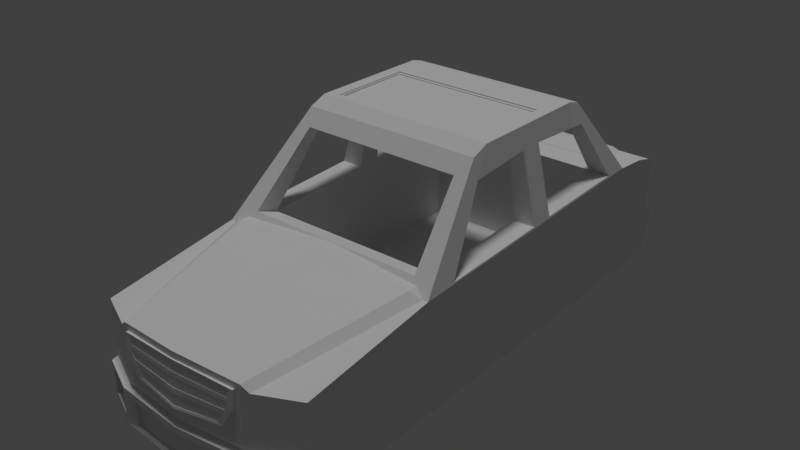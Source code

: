 # Source: E_class.blend  (saved by Blender 2.78.0; exported with 4.5.12 LTS)
import bpy
from mathutils import Matrix  # noqa: F401  (used for matrix-valued properties, if any)

bpy.ops.wm.read_factory_settings(use_empty=True)
scene = bpy.context.scene
scene.name = 'Scene'

# ---- collections
col_collection_1 = bpy.data.collections.new('Collection 1'); scene.collection.children.link(col_collection_1)

# ---- materials (node trees are filled in below, after node groups)
mat_material_2 = bpy.data.materials.new('Material_2')
mat_material_2.alpha_threshold = 0.0
mat_material_2.use_transparent_shadow = False
mat_material_2.roughness = 0.5

# ---- material node trees

# ---- world
world_world = bpy.data.worlds.new('World'); scene.world = world_world
world_world.color = (0.05088, 0.05088, 0.05088)
world_world.use_sun_shadow = False
world_world.sun_shadow_jitter_overblur = 0.0
world_world.cycles.sampling_method = 'MANUAL'

# ---- lights
light_hemi = bpy.data.lights.new('Hemi', 'SUN')
light_hemi.transmission_factor = 0.0
light_hemi.angle = 0.1993
light_hemi.energy = 1.0
light_hemi.shadow_buffer_clip_start = 0.5
light_hemi.shadow_soft_size = 0.1
light_hemi.shadow_cascade_max_distance = 1000.0

# ---- meshes
me_cube = bpy.data.meshes.new('Cube')
me_cube.from_pydata([(-0.84, 0.2219, 1.045), (-0.84, 0.2219, 1.225), (-0.84, 1.086, 1.045), (-0.84, 1.086, 1.225), (0.84, 0.2219, 1.045), (0.84, 0.2219, 1.225), (0.84, 1.086, 1.045), (0.84, 1.086, 1.225), (-1.22, -2.482, -1.0), (-1.22, -2.553, -1.0), (-0.7928, -2.752, -1.0), (-1.22, -2.482, -0.5991), (-1.141, -2.59, -0.9298), (-4.95e-07, -2.833, -1.0), (-0.8419, -2.729, -0.9298), (-1.22, -2.553, -0.6165), (-1.141, -2.538, -0.9298), (-1.22, 2.769, -0.9008), (-0.8569, 2.769, -0.9008), (0.7928, -2.752, -1.0), (-0.7928, -2.752, -1.0), (-0.7928, -2.752, -0.681), (-0.8419, -2.729, -0.7065), (-0.8419, -2.677, -0.9298), (-1.141, -2.59, -0.6613), (-1.22, -1.0, 0.2196), (-1.22, -0.6482, 0.2329), (-0.7928, 2.769, -0.9008), (-1.22, 2.975, -0.673), (-0.8569, 2.975, -0.673), (-1.22, 1.371, 0.3091), (1.22, -2.482, -1.0), (-4.95e-07, -2.833, -1.0), (-0.7928, -2.752, -0.681), (-0.7928, -2.752, -0.6165), (-0.8419, -2.729, -0.6613), (-1.22, -2.482, 0.006901), (-0.7928, -2.681, -0.5991), (-1.141, -2.538, -0.6613), (-1.075, -0.1726, 0.8746), (-0.7928, 2.961, -0.7423), (-1.22, 3.02, -0.4463), (-1.22, 1.998, 0.3308), (-1.216, 0.6212, 0.2973), (1.22, -2.553, -1.0), (0.8419, -2.729, -0.9298), (0.7928, -2.752, -1.0), (-5.172e-07, -2.822, -0.9681), (-0.6343, -2.757, -0.9681), (-0.6343, -2.757, -0.7129), (-7.334e-07, -2.833, -0.681), (-7.334e-07, -2.833, -0.681), (-8.526e-07, -2.833, -0.6165), (-0.8419, -2.677, -0.6613), (-0.7135, -2.725, -0.5182), (-8.345e-07, -2.762, -0.5991), (-0.988, -0.07613, 1.185), (-1.216, -0.629, 0.2487), (0.7928, 2.769, -0.9008), (-1.22, 2.893, -0.3563), (-1.22, 2.268, 0.3401), (-1.215, 1.981, 0.3493), (-1.215, 0.8824, 0.3106), (1.22, -2.482, -0.5991), (1.22, -2.553, -0.681), (1.141, -2.59, -0.9298), (0.7928, -2.752, -0.681), (0.8419, -2.677, -0.9298), (0.6343, -2.757, -0.9681), (-5.172e-07, -2.783, -0.9681), (-0.6343, -2.718, -0.9681), (-7.079e-07, -2.822, -0.7129), (-0.6343, -2.718, -0.7129), (0.7928, -2.752, -0.6165), (-0.7928, -2.681, 0.006901), (-8.355e-07, -2.806, -0.5182), (0.7928, -2.681, -0.5991), (-1.049, -0.09108, 0.9865), (-0.9771, -0.629, 0.2487), (-0.8794, -0.09108, 0.9865), (0.8569, 2.769, -0.9008), (0.7928, 2.961, -0.7423), (-1.22, 2.632, 0.3093), (-0.7588, 2.893, -0.3065), (-1.215, 1.992, 0.3496), (-1.215, 1.988, 0.3495), (-0.9771, 1.992, 0.3496), (-0.9771, 0.6212, 0.2973), (1.22, -2.553, -0.6165), (1.141, -2.59, -0.7065), (1.141, -2.538, -0.9298), (0.8419, -2.729, -0.6613), (0.7928, -2.752, -0.681), (0.6343, -2.757, -0.7129), (0.6343, -2.718, -0.9681), (-7.079e-07, -2.783, -0.7129), (-0.7135, -2.709, 0.0733), (0.7135, -2.725, -0.5182), (0.8569, -2.722, -0.6165), (-1.049, -0.08967, 0.9865), (-0.8794, -0.2211, 1.034), (1.22, 2.769, -0.9008), (0.8569, 2.975, -0.673), (-1.069, 2.268, 0.3401), (-0.9477, 2.632, 0.3093), (-1.22, 2.893, 0.06646), (-0.8569, 2.893, 0.06646), (-1.084, 1.705, 0.8637), (-0.9771, 0.8824, 0.3106), (-0.9771, -0.5758, -0.7483), (1.22, -0.6482, 0.2329), (1.22, -1.0, 0.2196), (1.141, -2.59, -0.6613), (0.8867, -2.708, -0.6613), (0.8419, -2.677, -0.6613), (0.6343, -2.718, -0.7129), (-1.161, -1.0, 0.2196), (-1.045, -1.04, 0.286), (-9.427e-07, -2.79, 0.1265), (-0.988, 0.1116, 1.258), (1.22, 2.975, -0.673), (-0.8529, 2.651, 0.3297), (-1.22, 2.839, 0.2555), (-0.8569, 2.839, 0.2555), (-0.6829, 2.911, -0.2981), (-0.988, 1.641, 1.203), (-0.9771, 1.992, -0.7483), (1.22, 1.371, 0.3091), (-0.8794, 0.6402, 1.032), (0.9771, -0.629, 0.2487), (0.9771, -0.5758, -0.7483), (-1.042, 0.8862, 1.033), (-0.8794, 0.8862, 1.033), (1.075, -0.1726, 0.8747), (1.22, -2.482, 0.006901), (1.141, -2.538, -0.6613), (-0.9771, -0.8834, 0.3415), (0.7135, -2.709, 0.0733), (1.22, 3.02, -0.4463), (-0.9625, 2.287, 0.3605), (-0.7712, 2.911, 0.07483), (-0.8794, 1.633, 0.9926), (-0.988, 1.496, 1.244), (1.22, 1.998, 0.3308), (0.9771, 1.992, -0.7483), (0.9771, 1.992, 0.3496), (1.216, 0.6212, 0.2973), (-1.043, 0.6402, 1.032), (-6.272e-07, -0.8715, 0.3372), (0.9771, 0.6212, 0.2973), (1.216, -0.629, 0.2487), (0.988, -0.07613, 1.185), (-5.914e-07, -1.0, 0.2196), (-1.045, -0.8722, 0.286), (-1.161, -0.8319, 0.2196), (-6.278e-07, -1.04, 0.3393), (0.7928, -2.682, 0.006901), (-0.8563, 0.1834, 1.257), (-0.03586, -0.8722, 0.3374), (0.8794, -0.09108, 0.9865), (-0.84, 0.6402, 1.032), (-0.84, 0.2219, 1.006), (0.84, 0.2219, 1.006), (0.84, 0.6402, 1.032), (0.8794, 0.6402, 1.032), (1.22, 2.893, -0.3563), (0.7588, 2.893, -0.3065), (-0.8794, 1.786, 1.003), (-0.9771, 2.248, 0.3674), (-0.7712, 2.857, 0.2741), (1.22, 2.268, 0.3401), (-1.052, 1.633, 0.9926), (1.215, 1.988, 0.3495), (0.9771, 0.8824, 0.3106), (0.9771, 2.248, 0.3674), (1.215, 0.8824, 0.3106), (0.02021, -0.8715, 0.3372), (1.049, -0.09108, 0.9865), (-5.914e-07, -0.8319, 0.2196), (-5.77e-07, -0.8834, 0.3415), (-6.278e-07, -0.8772, 0.3393), (1.161, -1.0, 0.2196), (1.045, -1.04, 0.286), (-3.576e-07, 0.1116, 1.258), (-4.768e-07, -0.07613, 1.185), (-0.8563, 1.117, 1.248), (-0.8563, 0.1833, 1.245), (-4.948e-07, -0.2211, 1.034), (1.037, 0.6402, 1.032), (0.8794, 0.8862, 1.033), (1.22, 2.632, 0.3093), (0.6829, 2.911, -0.2981), (1.215, 1.992, 0.3496), (0.8794, 1.633, 0.9926), (0.8794, 1.786, 1.003), (0.9762, 2.244, 0.3734), (0.84, 1.086, 1.022), (-0.84, 1.086, 1.022), (0.03585, -0.8722, 0.3374), (1.049, -0.08968, 0.9865), (0.8794, -0.2211, 1.034), (1.161, -0.8319, 0.2196), (0.9771, -0.8834, 0.3415), (1.045, -0.8722, 0.286), (-3.29e-07, 0.1834, 1.257), (-0.5566, 0.1833, 1.245), (-0.8563, 1.117, 1.235), (-0.84, 0.2219, 1.245), (-0.84, 1.086, 1.235), (1.069, 2.268, 0.3401), (0.9477, 2.632, 0.3093), (1.22, 2.893, 0.06646), (0.8569, 2.893, 0.06646), (0.7712, 2.911, 0.07483), (0.9896, 2.268, 0.3401), (0.781, 1.786, 1.003), (0.988, 1.641, 1.203), (1.038, 0.8862, 1.033), (0.988, 0.1116, 1.258), (-3.291e-07, 0.1833, 1.245), (-0.5566, 0.2219, 1.245), (0.988, 1.189, 1.247), (0.9625, 2.287, 0.3605), (1.22, 2.839, 0.2555), (0.8569, 2.839, 0.2555), (0.7712, 2.857, 0.2741), (0.8529, 2.651, 0.3297), (1.052, 1.633, 0.9926), (0.6941, 1.641, 1.203), (1.048, 1.463, 1.002), (-3.124e-07, 0.2219, 1.245), (0.988, 1.496, 1.244), (0.8563, 0.1834, 1.257), (0.8563, 1.117, 1.248), (0.8563, 0.1833, 1.245), (0.8563, 1.117, 1.235), (0.84, 1.086, 1.235), (0.84, 0.2219, 1.245), (-1.168, 2.702, -0.6904), (-1.168, 2.995, -0.6904), (-1.168, 2.995, -0.8904), (-1.168, 2.702, -0.8904), (-0.8876, 2.702, -0.6904), (-0.8876, 2.702, -0.8904), (-0.8876, 2.995, -0.6904), (-1.126, 2.995, -0.7204), (-1.126, 2.995, -0.8604), (-0.8876, 2.995, -0.8904), (-0.9296, 2.995, -0.7204), (-0.9296, 2.995, -0.8604), (-1.126, 2.918, -0.7204), (-1.126, 2.918, -0.8604), (-0.9296, 2.918, -0.7204), (-0.9296, 2.918, -0.8604), (0.8876, 2.702, -0.6904), (0.8876, 2.995, -0.6904), (0.8876, 2.995, -0.8904), (0.8876, 2.702, -0.8904), (1.168, 2.702, -0.6904), (1.168, 2.702, -0.8904), (1.168, 2.995, -0.6904), (0.9296, 2.995, -0.7204), (0.9296, 2.995, -0.8604), (1.168, 2.995, -0.8904), (1.126, 2.995, -0.7204), (1.126, 2.995, -0.8604), (0.9296, 2.918, -0.7204), (0.9296, 2.918, -0.8604), (1.126, 2.918, -0.7204), (1.126, 2.918, -0.8604), (0.01693, -2.785, -0.1542), (0.006156, -2.779, -0.04868), (0.0, -2.785, -0.1604), (0.0, -2.779, -0.04254), (-0.01693, -2.785, -0.1542), (-0.006156, -2.779, -0.04868), (0.01693, -2.785, -0.1646), (0.006156, -2.791, -0.2701), (0.0, -2.785, -0.1584), (0.0, -2.791, -0.2763), (-0.01693, -2.785, -0.1646), (-0.006156, -2.791, -0.2701), (-0.07336, -2.792, -0.2863), (0.0, -2.793, -0.3059), (0.07336, -2.792, -0.2863), (-0.1271, -2.789, -0.2327), (0.0, -2.791, -0.2754), (0.1271, -2.789, -0.2327), (-0.1467, -2.785, -0.1594), (-0.0581, -2.79, -0.2599), (0.1467, -2.785, -0.1594), (0.0581, -2.79, -0.2599), (-0.1271, -2.781, -0.08615), (-0.1006, -2.788, -0.2174), (0.1271, -2.781, -0.08615), (0.1006, -2.788, -0.2174), (-0.07336, -2.778, -0.03253), (-0.1006, -2.782, -0.1014), (-0.1162, -2.785, -0.1594), (0.07336, -2.778, -0.03253), (0.1162, -2.785, -0.1594), (0.0, -2.777, -0.0129), (-0.0581, -2.779, -0.05892), (0.0581, -2.779, -0.05892), (0.1006, -2.782, -0.1014), (0.0, -2.779, -0.04337), (-0.594, -2.76, -0.2755), (-0.594, -2.68, -0.2796), (-0.528, -2.685, -0.3894), (-0.528, -2.765, -0.3853), (-0.4752, -2.766, -0.3646), (-0.5346, -2.761, -0.2657), (-0.627, -2.757, -0.2205), (-0.627, -2.677, -0.2246), (-0.132, -2.735, -0.4169), (-0.132, -2.815, -0.4128), (-0.5643, -2.759, -0.2163), (-0.1188, -2.811, -0.3893), (-0.4752, -2.76, -0.3648), (-0.5346, -2.755, -0.2659), (-0.66, -2.754, -0.1656), (-0.66, -2.674, -0.1697), (-0.1485, -2.729, -0.2921), (0.0, -2.752, -0.4261), (0.0, -2.832, -0.422), (-0.594, -2.756, -0.1668), (-0.5643, -2.752, -0.2165), (0.0, -2.826, -0.3975), (-0.1188, -2.805, -0.3895), (-0.09389, -2.803, -0.2772), (-0.66, -2.752, -0.1207), (-0.66, -2.672, -0.1248), (-0.1567, -2.726, -0.2297), (0.132, -2.735, -0.4169), (0.132, -2.815, -0.4128), (-0.594, -2.754, -0.1264), (-0.594, -2.75, -0.1671), (-0.5346, -2.76, -0.2658), (-0.5643, -2.758, -0.2163), (0.1188, -2.811, -0.3893), (0.0, -2.82, -0.3978), (-0.09389, -2.809, -0.277), (-0.66, -2.749, -0.07573), (-0.66, -2.67, -0.07984), (-0.165, -2.72, -0.1148), (-0.165, -2.722, -0.1672), (0.0, -2.745, -0.2962), (0.528, -2.685, -0.3894), (0.528, -2.765, -0.3853), (-0.594, -2.752, -0.08594), (-0.594, -2.748, -0.1266), (-0.1485, -2.793, -0.1648), (-0.1411, -2.796, -0.221), (-0.1411, -2.801, -0.2208), (0.4752, -2.766, -0.3646), (0.1188, -2.805, -0.3895), (0.0, -2.814, -0.2809), (-0.66, -2.745, 0.01415), (-0.66, -2.665, 0.01004), (-0.165, -2.717, -0.06238), (0.0, -2.736, -0.1115), (0.0, -2.738, -0.1664), (0.0, -2.742, -0.2313), (0.1485, -2.729, -0.2921), (0.594, -2.68, -0.2796), (0.594, -2.76, -0.2755), (-0.594, -2.748, -0.005045), (-0.594, -2.746, -0.08617), (-0.1485, -2.791, -0.1176), (0.5346, -2.761, -0.2657), (0.4752, -2.76, -0.3648), (0.09389, -2.803, -0.2772), (0.0, -2.811, -0.2225), (-0.165, -2.791, 0.04659), (-0.165, -2.712, 0.04248), (0.0, -2.733, -0.05656), (0.165, -2.72, -0.1148), (0.165, -2.722, -0.1672), (0.627, -2.677, -0.2246), (0.627, -2.757, -0.2205), (-0.1485, -2.79, 0.02415), (-0.594, -2.741, -0.005281), (-0.594, -2.753, -0.1264), (-0.594, -2.751, -0.08599), (0.0, -2.805, -0.1147), (0.0, -2.808, -0.1641), (-0.1485, -2.796, -0.1175), (0.5643, -2.759, -0.2163), (0.5346, -2.755, -0.2659), (0.1411, -2.796, -0.221), (0.0, -2.807, 0.0574), (0.0, -2.727, 0.0533), (0.165, -2.717, -0.06238), (0.66, -2.672, -0.1248), (0.66, -2.674, -0.1697), (0.1567, -2.726, -0.2297), (0.66, -2.754, -0.1656), (0.0, -2.804, 0.03388), (-0.1485, -2.783, 0.02391), (-0.1286, -2.79, -0.07046), (-0.1286, -2.796, -0.07028), (0.1485, -2.791, -0.1176), (0.1485, -2.793, -0.1648), (0.0, -2.803, -0.06522), (0.594, -2.756, -0.1668), (0.5643, -2.752, -0.2165), (0.5346, -2.76, -0.2658), (0.09389, -2.809, -0.277), (0.1411, -2.801, -0.2208), (0.165, -2.791, 0.04659), (0.165, -2.712, 0.04248), (0.66, -2.67, -0.07984), (0.66, -2.752, -0.1207), (0.1485, -2.79, 0.02415), (0.0, -2.797, 0.03364), (0.594, -2.748, -0.1266), (0.594, -2.75, -0.1671), (0.1286, -2.79, -0.07046), (0.594, -2.754, -0.1264), (0.5643, -2.758, -0.2163), (0.66, -2.745, 0.01415), (0.66, -2.665, 0.01004), (0.66, -2.749, -0.07573), (0.594, -2.748, -0.005045), (0.1485, -2.783, 0.02391), (0.594, -2.753, -0.1264), (0.1485, -2.796, -0.1175), (0.1286, -2.796, -0.07028), (0.594, -2.752, -0.08594), (0.594, -2.741, -0.005281), (0.594, -2.746, -0.08617), (0.594, -2.751, -0.08599), (-6.278e-07, -0.8772, 0.3393), (-0.03586, -0.8722, 0.3374), (0.03585, -0.8722, 0.3374), (6.849e-13, -2.819, -0.2807), (-0.09389, -2.809, -0.2769), (-0.1411, -2.801, -0.2208), (0.09389, -2.809, -0.2769), (6.849e-13, -2.816, -0.2223), (6.849e-13, -2.81, -0.1144), (-0.1485, -2.796, -0.1174), (0.1411, -2.801, -0.2208), (0.1485, -2.796, -0.1174), (6.849e-13, -2.808, -0.06496), (-0.1286, -2.796, -0.0702), (0.1286, -2.796, -0.0702)], [], [(1, 3, 2, 0), (3, 7, 6, 2), (7, 5, 4, 6), (5, 1, 0, 4), (0, 2, 6, 4), (5, 7, 3, 1), (103, 214, 209, 222, 139), (183, 218, 221, 233, 232, 204), (187, 184, 56, 25, 116, 152, 179, 136, 100), (219, 234, 235, 206, 186, 205, 220, 207, 208, 236, 237, 230), (280, 278, 276, 277, 279, 281), (96, 74, 36, 11, 37, 54), (104, 123, 122, 82), (8, 9, 15, 11, 36, 25, 26, 30, 42, 60, 82, 122, 105, 59, 41, 28, 17), (8, 31, 44, 19, 13, 10, 9), (10, 13, 32, 20), (10, 21, 22, 14), (9, 10, 14, 12, 24, 35, 22, 21, 34, 15), (53, 38, 16, 23), (18, 17, 28, 29), (47, 68, 94, 69, 70, 48), (93, 71, 49, 72, 95, 115), (13, 19, 46, 32), (20, 33, 21, 10), (27, 18, 29, 40), (20, 32, 47, 48), (33, 20, 48, 49), (51, 52, 34, 21), (233, 185, 206, 235), (75, 118, 96, 54), (41, 59, 165, 138), (183, 119, 56, 184, 151, 218), (119, 183, 204, 157, 185, 233, 221, 231, 142), (32, 46, 68, 47), (19, 66, 92, 46), (204, 232, 234, 219, 205, 186, 157), (50, 33, 49, 71), (49, 48, 70, 72), (51, 21, 33, 50), (66, 73, 52, 51), (37, 55, 75, 54), (77, 39, 26, 25, 56, 119, 99), (78, 57, 39, 77, 79), (98, 73, 66, 19, 44, 64, 89, 65, 45, 91, 113), (89, 112, 135, 90, 65), (165, 59, 105, 106, 83, 166, 212, 211), (84, 107, 142, 125, 60, 42, 85), (62, 61, 85, 42, 30, 26, 39, 57, 43, 147, 99, 119, 142, 107, 171, 131), (61, 62, 108, 86, 84, 85), (43, 57, 78, 87), (67, 90, 135, 114), (46, 92, 93, 68), (69, 95, 72, 70), (92, 50, 71, 93), (66, 51, 50, 92), (35, 24, 38, 53), (55, 76, 97, 75), (100, 136, 78, 79), (81, 102, 80, 58), (60, 103, 104, 82), (65, 90, 67, 45), (87, 128, 147, 43), (62, 131, 132, 108), (24, 12, 16, 38), (68, 93, 115, 94), (94, 115, 95, 69), (96, 117, 116, 74), (97, 137, 118, 75), (91, 45, 67, 114), (101, 80, 102, 120), (138, 120, 102, 81, 40, 29, 28, 41), (104, 103, 139, 121), (123, 106, 105, 122), (83, 106, 140, 124), (83, 124, 191, 166), (101, 120, 138, 165, 211, 223, 190, 170, 143, 127, 110, 111, 134, 63, 88, 64, 44, 31), (86, 141, 171, 107, 84), (129, 130, 109, 78), (177, 199, 218, 151, 111, 110, 133), (12, 14, 23, 16), (96, 118, 155, 117), (226, 225, 169, 121), (159, 200, 187, 100, 79), (130, 144, 126, 109), (58, 27, 40, 81), (210, 224, 225, 226), (106, 123, 169, 140), (86, 126, 144, 145), (128, 87, 108, 132), (129, 78, 136, 158, 148, 176, 198), (144, 130, 129, 149, 173, 145), (172, 175, 217, 229, 231, 221, 218, 199, 188, 146, 150, 133, 110, 127, 143), (36, 74, 116, 25), (116, 117, 153, 154), (76, 55, 37, 34, 52, 73), (118, 137, 182, 155), (109, 126, 86, 108, 87, 78), (167, 141, 86, 168), (140, 169, 225, 213), (145, 174, 168, 86), (163, 196, 197, 160, 128, 132, 131, 171, 141, 193, 227, 229, 217, 189, 164), (129, 150, 146, 149), (150, 129, 159, 177, 133), (125, 142, 231, 216, 228), (63, 76, 73, 98, 88), (158, 153, 117, 155, 180), (154, 153, 158, 148, 178), (156, 181, 182, 137), (88, 98, 113, 112, 89, 64), (136, 179, 202, 129, 198, 180, 158), (134, 156, 137, 97, 76, 63), (229, 227, 192, 172, 143, 170, 216, 231), (172, 192, 145, 173, 175), (193, 194, 195, 174, 145), (148, 176, 201, 178), (146, 188, 164, 149), (149, 164, 189, 173), (180, 155, 182, 203, 198), (156, 134, 111, 181), (185, 157, 186, 206), (37, 11, 15, 34), (151, 184, 187, 200, 202, 179, 152, 181, 111), (209, 170, 190, 210), (274, 275, 273, 271, 270, 272), (191, 213, 212, 166), (139, 222, 226, 121), (194, 215, 228, 216, 170, 209, 214, 195), (194, 193, 141, 167, 215), (198, 203, 201, 176), (200, 159, 129, 202), (182, 181, 201, 203), (217, 175, 173, 189), (209, 210, 226, 222), (159, 79, 77, 99, 147, 128, 160, 161, 162, 163, 164, 188, 199, 177), (223, 211, 212, 224), (192, 227, 193, 145), (181, 152, 116, 154, 178, 201), (213, 191, 124, 140), (220, 205, 219, 230), (213, 225, 224, 212), (121, 169, 123, 104), (103, 60, 125, 228, 215, 167, 168, 174, 195, 214), (112, 113, 91, 114, 135), (190, 223, 224, 210), (101, 31, 8, 17, 18, 27, 58, 80), (232, 233, 235, 234), (22, 35, 53, 23, 14), (208, 207, 161, 160, 197), (236, 208, 197, 196), (207, 220, 230, 237, 162, 161), (237, 236, 196, 163, 162), (238, 239, 240, 241), (242, 238, 241, 243), (242, 244, 239, 238), (240, 239, 245, 246), (241, 240, 247, 243), (244, 242, 243, 247), (239, 244, 248, 245), (247, 240, 246, 249), (246, 245, 250, 251), (244, 247, 249, 248), (245, 248, 252, 250), (249, 246, 251, 253), (250, 252, 253, 251), (248, 249, 253, 252), (254, 255, 256, 257), (258, 254, 257, 259), (258, 260, 255, 254), (256, 255, 261, 262), (257, 256, 263, 259), (260, 258, 259, 263), (255, 260, 264, 261), (263, 256, 262, 265), (262, 261, 266, 267), (260, 263, 265, 264), (261, 264, 268, 266), (265, 262, 267, 269), (266, 268, 269, 267), (264, 265, 269, 268), (291, 295, 300, 304, 303, 305, 301, 299, 294, 290, 287, 284, 283, 282, 286), (286, 282, 285, 288, 292, 296, 301, 305, 302, 297, 298, 293, 289), (306, 307, 308, 309), (306, 309, 310, 311), (312, 313, 307, 306), (308, 307, 322, 314), (309, 308, 314, 315), (312, 306, 311, 316), (309, 315, 317, 310), (311, 310, 318, 319), (320, 321, 313, 312), (307, 313, 332, 322), (315, 314, 323, 324), (320, 312, 316, 325), (316, 311, 319, 326), (315, 324, 327, 317), (310, 317, 328, 318), (319, 318, 328, 329), (330, 331, 321, 320), (313, 321, 345, 332), (314, 322, 346, 323), (324, 323, 333, 334), (330, 320, 325, 335), (325, 316, 326, 336), (326, 319, 337, 338), (324, 334, 339, 327), (317, 327, 340, 328), (319, 329, 341, 337), (342, 343, 331, 330), (331, 344, 345, 321), (322, 332, 362, 346), (323, 346, 363, 333), (334, 333, 347, 348), (342, 330, 335, 349), (335, 325, 336, 350), (336, 326, 352, 351), (352, 326, 338, 353), (338, 337, 341, 353), (334, 348, 354, 339), (327, 339, 355, 340), (340, 356, 329, 328), (329, 352, 353, 341), (357, 358, 343, 342), (343, 359, 344, 331), (344, 360, 361, 345), (332, 345, 361, 362), (333, 363, 364, 347), (364, 365, 348, 347), (357, 342, 349, 366), (349, 335, 350, 367), (368, 350, 336, 351), (348, 365, 369, 354), (339, 354, 370, 355), (356, 340, 355, 371), (368, 384, 440, 441), (373, 374, 358, 357), (358, 374, 359, 343), (359, 375, 360, 344), (360, 376, 377, 361), (346, 362, 395, 363), (378, 379, 365, 364), (373, 357, 366, 380), (366, 349, 367, 381), (367, 350, 382, 383), (384, 368, 351, 385), (350, 368, 386, 382), (351, 352, 372, 385), (365, 379, 387, 369), (354, 369, 388, 370), (370, 388, 371, 355), (401, 417, 446, 443), (390, 391, 374, 373), (374, 391, 375, 359), (375, 392, 376, 360), (376, 393, 394, 377), (362, 361, 377, 395), (363, 395, 378, 364), (394, 396, 379, 378), (390, 373, 380, 397), (380, 366, 381, 398), (398, 381, 367, 399), (399, 367, 383, 400), (400, 383, 382, 386), (401, 384, 385, 402), (356, 371, 438, 435), (368, 399, 400, 386), (379, 396, 404, 387), (369, 387, 405, 388), (371, 388, 406, 407), (389, 371, 407, 408), (389, 402, 385, 372), (409, 410, 391, 390), (391, 410, 392, 375), (392, 411, 393, 376), (393, 412, 396, 394), (394, 378, 395, 377), (409, 390, 397, 413), (397, 380, 398, 414), (414, 398, 399, 403), (415, 401, 402, 416), (403, 399, 445, 444), (396, 412, 418, 404), (387, 404, 416, 405), (388, 405, 419, 406), (406, 419, 408, 407), (405, 389, 408, 419), (420, 421, 410, 409), (410, 421, 411, 392), (411, 422, 412, 393), (420, 409, 413, 423), (413, 397, 414, 424), (424, 414, 403, 417), (404, 418, 415, 416), (401, 415, 425, 426), (417, 401, 426, 427), (412, 422, 428, 418), (405, 416, 402, 389), (421, 420, 422, 411), (422, 420, 423, 428), (423, 413, 424, 429), (429, 424, 417, 430), (418, 428, 430, 415), (415, 430, 431, 425), (431, 427, 426, 425), (430, 417, 427, 431), (428, 423, 429, 430), (433, 432, 434), (435, 439, 437, 436), (439, 435, 438, 442), (444, 445, 441, 440), (446, 444, 440, 443), (371, 389, 442, 438), (384, 401, 443, 440), (329, 356, 435, 436), (399, 368, 441, 445), (389, 372, 439, 442), (372, 352, 437, 439), (417, 403, 444, 446), (352, 329, 436, 437)])
_uv = me_cube.uv_layers.new(name='UVMap')
_uv.uv.foreach_set('vector', [0.7397, 0.7507, 0.7397, 0.7507, 0.7397, 0.7507, 0.7397, 0.7507, 0.7397, 0.7507, 0.7397, 0.7507, 0.7397, 0.7507, 0.7397, 0.7507, 0.7397, 0.7507, 0.7397, 0.7507, 0.7397, 0.7507, 0.7397, 0.7507, 0.7397, 0.7507, 0.7397, 0.7507, 0.7397, 0.7507, 0.7397, 0.7507, 0.271, 0.7273, 0.271, 0.7273, 0.271, 0.7273, 0.271, 0.7273, 0.271, 0.7273, 0.271, 0.7273, 0.271, 0.7273, 0.271, 0.7273, 0.8497, 0.7779, 0.8497, 0.7779, 0.8497, 0.7779, 0.8504, 0.7787, 0.8504, 0.7787, 0.7662, 0.8134, 0.7662, 0.8134, 0.8079, 0.813, 0.8051, 0.813, 0.769, 0.8134, 0.769, 0.8134, 0.7533, 0.8047, 0.7589, 0.8106, 0.7589, 0.8106, 0.7232, 0.7732, 0.7232, 0.7732, 0.7232, 0.7732, 0.7277, 0.7779, 0.7277, 0.7779, 0.7533, 0.8047, 0.1704, 0.7787, 0.1704, 0.7787, 0.3191, 0.7772, 0.3191, 0.7772, 0.1704, 0.7787, 0.1704, 0.7787, 0.1766, 0.7787, 0.1766, 0.7787, 0.3142, 0.7772, 0.3142, 0.7772, 0.1766, 0.7787, 0.1766, 0.7787, 0.7397, 0.7507, 0.7397, 0.7507, 0.7397, 0.7507, 0.7397, 0.7507, 0.7397, 0.7507, 0.7397, 0.7507, 0.657, 0.7676, 0.658, 0.765, 0.6657, 0.765, 0.6657, 0.7415, 0.658, 0.7415, 0.6564, 0.7447, 0.8638, 0.7767, 0.8718, 0.7746, 0.8718, 0.7746, 0.8638, 0.7767, 0.6657, 0.726, 0.663, 0.726, 0.663, 0.7408, 0.6657, 0.7415, 0.6657, 0.765, 0.7232, 0.7732, 0.7368, 0.7737, 0.8149, 0.7767, 0.8392, 0.7775, 0.8497, 0.7779, 0.8638, 0.7767, 0.8718, 0.7746, 0.8739, 0.7673, 0.8739, 0.7509, 0.8788, 0.7474, 0.8771, 0.7387, 0.8691, 0.7298, 0.6657, 0.726, 0.6657, 0.726, 0.663, 0.726, 0.6553, 0.726, 0.6522, 0.726, 0.6553, 0.726, 0.663, 0.726, 0.6553, 0.726, 0.6522, 0.726, 0.6522, 0.726, 0.6553, 0.726, 0.6553, 0.726, 0.6553, 0.7383, 0.6562, 0.7374, 0.6562, 0.7287, 0.663, 0.726, 0.6553, 0.726, 0.6562, 0.7287, 0.6616, 0.7287, 0.6616, 0.7391, 0.6562, 0.7391, 0.6562, 0.7374, 0.6553, 0.7383, 0.6553, 0.7408, 0.663, 0.7408, 0.1798, 0.7826, 0.1825, 0.7826, 0.1825, 0.7773, 0.1798, 0.7773, 0.2869, 0.7779, 0.2869, 0.7779, 0.291, 0.7824, 0.291, 0.7824, 0.6526, 0.7272, 0.6551, 0.7272, 0.6566, 0.7272, 0.6541, 0.7272, 0.6566, 0.7272, 0.6551, 0.7272, 0.6551, 0.7371, 0.6526, 0.7371, 0.6551, 0.7371, 0.6566, 0.7371, 0.6541, 0.7371, 0.6566, 0.7371, 0.6522, 0.726, 0.6553, 0.726, 0.6553, 0.726, 0.6522, 0.726, 0.6553, 0.726, 0.6553, 0.7383, 0.6553, 0.7383, 0.6553, 0.726, 0.2869, 0.7779, 0.2869, 0.7779, 0.291, 0.7824, 0.2907, 0.781, 0.6553, 0.726, 0.6522, 0.726, 0.6526, 0.7272, 0.6551, 0.7272, 0.6553, 0.7383, 0.6553, 0.726, 0.6551, 0.7272, 0.6551, 0.7371, 0.6522, 0.7383, 0.6522, 0.7408, 0.6553, 0.7408, 0.6553, 0.7383, 0.8051, 0.813, 0.8051, 0.813, 0.8051, 0.8125, 0.8051, 0.8125, 0.6532, 0.7447, 0.6538, 0.7696, 0.657, 0.7676, 0.6564, 0.7447, 0.8788, 0.7474, 0.8739, 0.7509, 0.8739, 0.7509, 0.8788, 0.7474, 0.7662, 0.8134, 0.7662, 0.8134, 0.7589, 0.8106, 0.7589, 0.8106, 0.7589, 0.8106, 0.7662, 0.8134, 0.7662, 0.8134, 0.7662, 0.8134, 0.769, 0.8134, 0.769, 0.8134, 0.8051, 0.813, 0.8051, 0.813, 0.8079, 0.813, 0.8198, 0.8129, 0.8198, 0.8129, 0.6522, 0.726, 0.6553, 0.726, 0.6551, 0.7272, 0.6526, 0.7272, 0.6553, 0.726, 0.6553, 0.7383, 0.6553, 0.7383, 0.6553, 0.726, 0.769, 0.8134, 0.769, 0.8134, 0.769, 0.8129, 0.769, 0.8129, 0.769, 0.8129, 0.769, 0.8129, 0.769, 0.8134, 0.6522, 0.7383, 0.6553, 0.7383, 0.6551, 0.7371, 0.6526, 0.7371, 0.6551, 0.7371, 0.6551, 0.7272, 0.6566, 0.7272, 0.6566, 0.7371, 0.6522, 0.7383, 0.6553, 0.7383, 0.6553, 0.7383, 0.6522, 0.7383, 0.6553, 0.7383, 0.6553, 0.7408, 0.6522, 0.7408, 0.6522, 0.7383, 0.658, 0.7415, 0.6549, 0.7415, 0.6532, 0.7447, 0.6564, 0.7447, 0.7583, 0.8029, 0.7552, 0.7986, 0.7368, 0.7737, 0.7232, 0.7732, 0.7589, 0.8106, 0.7662, 0.8134, 0.7584, 0.8029, 0.75, 0.2228, 0.7503, 0.2222, 0.7526, 0.2195, 0.7531, 0.2188, 0.7537, 0.2184, 0.6565, 0.7408, 0.6553, 0.7408, 0.6553, 0.7383, 0.6553, 0.726, 0.663, 0.726, 0.663, 0.7383, 0.6616, 0.7374, 0.6616, 0.7287, 0.6562, 0.7287, 0.6562, 0.7391, 0.657, 0.7391, 0.6616, 0.7374, 0.6616, 0.7391, 0.6636, 0.7391, 0.6636, 0.7287, 0.6616, 0.7287, 0.8739, 0.7509, 0.8739, 0.7509, 0.8739, 0.7673, 0.8739, 0.7673, 0.8739, 0.7528, 0.8739, 0.7528, 0.8739, 0.7673, 0.8739, 0.7673, 0.839, 0.7783, 0.8279, 0.7982, 0.8198, 0.8129, 0.8254, 0.8113, 0.8497, 0.7779, 0.8392, 0.7775, 0.8388, 0.7782, 0.796, 0.7767, 0.8386, 0.7782, 0.8388, 0.7782, 0.8392, 0.7775, 0.8149, 0.7767, 0.7368, 0.7737, 0.7552, 0.7986, 0.7375, 0.7743, 0.7859, 0.7762, 0.7867, 0.8047, 0.7584, 0.8029, 0.7662, 0.8134, 0.8198, 0.8129, 0.8279, 0.7982, 0.8251, 0.8032, 0.7962, 0.8047, 0.7565, 0.2183, 0.7538, 0.2193, 0.7537, 0.2196, 0.757, 0.2181, 0.7563, 0.218, 0.7564, 0.2182, 0.7527, 0.2199, 0.7503, 0.2222, 0.75, 0.2228, 0.753, 0.22, 0.1798, 0.7773, 0.1825, 0.7773, 0.1825, 0.7826, 0.1798, 0.7826, 0.6553, 0.726, 0.6553, 0.7383, 0.6551, 0.7371, 0.6551, 0.7272, 0.1777, 0.7766, 0.1777, 0.7816, 0.179, 0.7816, 0.179, 0.7766, 0.6553, 0.7383, 0.6522, 0.7383, 0.6526, 0.7371, 0.6551, 0.7371, 0.6553, 0.7383, 0.6522, 0.7383, 0.6522, 0.7383, 0.6553, 0.7383, 0.6562, 0.7391, 0.6616, 0.7391, 0.6636, 0.7391, 0.6582, 0.7391, 0.6549, 0.7415, 0.658, 0.7415, 0.6564, 0.7447, 0.6532, 0.7447, 0.7542, 0.2187, 0.7503, 0.2243, 0.75, 0.2228, 0.7537, 0.2184, 0.2907, 0.781, 0.291, 0.7824, 0.2869, 0.7779, 0.2869, 0.7779, 0.8497, 0.7779, 0.8497, 0.7779, 0.8638, 0.7767, 0.8638, 0.7767, 0.6616, 0.7287, 0.6636, 0.7287, 0.6582, 0.7287, 0.6562, 0.7287, 0.753, 0.22, 0.7531, 0.2186, 0.7534, 0.2188, 0.7527, 0.2199, 0.7538, 0.2193, 0.7536, 0.2185, 0.7533, 0.2182, 0.7537, 0.2196, 0.6616, 0.7391, 0.6616, 0.7287, 0.6636, 0.7287, 0.6636, 0.7391, 0.6551, 0.7272, 0.6551, 0.7371, 0.6566, 0.7371, 0.6566, 0.7272, 0.179, 0.7766, 0.179, 0.7816, 0.1777, 0.7816, 0.1777, 0.7766, 0.657, 0.7676, 0.7216, 0.7758, 0.7232, 0.7732, 0.658, 0.765, 0.6564, 0.7447, 0.657, 0.7676, 0.6538, 0.7696, 0.6532, 0.7447, 0.6562, 0.7391, 0.6562, 0.7287, 0.6582, 0.7287, 0.6582, 0.7391, 0.2869, 0.7779, 0.2869, 0.7779, 0.291, 0.7824, 0.291, 0.7824, 0.8788, 0.7474, 0.8771, 0.7387, 0.8771, 0.7387, 0.8765, 0.736, 0.8765, 0.736, 0.8771, 0.7387, 0.8771, 0.7387, 0.8788, 0.7474, 0.8638, 0.7767, 0.8497, 0.7779, 0.8504, 0.7787, 0.8645, 0.7775, 0.8718, 0.7746, 0.8739, 0.7673, 0.8739, 0.7673, 0.8718, 0.7746, 0.8739, 0.7528, 0.8739, 0.7673, 0.8746, 0.7676, 0.8746, 0.7532, 0.8739, 0.7528, 0.8746, 0.7532, 0.8746, 0.7532, 0.8739, 0.7528, 0.8691, 0.7298, 0.8771, 0.7387, 0.8788, 0.7474, 0.8739, 0.7509, 0.8739, 0.7673, 0.8718, 0.7746, 0.8638, 0.7767, 0.8497, 0.7779, 0.8392, 0.7775, 0.8149, 0.7767, 0.7368, 0.7737, 0.7232, 0.7732, 0.6657, 0.765, 0.6657, 0.7415, 0.663, 0.7408, 0.663, 0.7383, 0.663, 0.726, 0.6657, 0.726, 0.757, 0.2181, 0.7548, 0.2188, 0.755, 0.2186, 0.7555, 0.2188, 0.7563, 0.218, 0.7411, 0.2186, 0.7453, 0.2189, 0.7497, 0.2209, 0.75, 0.2228, 0.7583, 0.8029, 0.7584, 0.8029, 0.7662, 0.8134, 0.7589, 0.8106, 0.7232, 0.7732, 0.7368, 0.7737, 0.7552, 0.7986, 0.6616, 0.7287, 0.6562, 0.7287, 0.6582, 0.7287, 0.6636, 0.7287, 0.657, 0.7676, 0.6538, 0.7696, 0.7216, 0.7779, 0.7216, 0.7758, 0.8645, 0.7775, 0.8725, 0.7753, 0.8725, 0.7753, 0.8645, 0.7775, 0.7485, 0.2139, 0.7482, 0.2129, 0.7515, 0.2155, 0.7542, 0.2187, 0.7537, 0.2184, 0.7453, 0.2189, 0.7513, 0.2176, 0.7541, 0.2184, 0.7497, 0.2209, 0.2869, 0.7779, 0.2869, 0.7779, 0.2907, 0.781, 0.2907, 0.781, 0.8638, 0.7767, 0.8718, 0.7746, 0.8725, 0.7753, 0.8645, 0.7775, 0.8739, 0.7673, 0.8718, 0.7746, 0.8725, 0.7753, 0.8746, 0.7676, 0.757, 0.2181, 0.7541, 0.2184, 0.7513, 0.2176, 0.7519, 0.2166, 0.7531, 0.2186, 0.753, 0.22, 0.7537, 0.2196, 0.7533, 0.2182, 0.7411, 0.2186, 0.75, 0.2228, 0.7503, 0.2243, 0.7447, 0.2239, 0.7444, 0.2238, 0.7443, 0.2237, 0.7441, 0.2236, 0.7513, 0.2176, 0.7453, 0.2189, 0.7411, 0.2186, 0.748, 0.2166, 0.7493, 0.2167, 0.7519, 0.2166, 0.8388, 0.7782, 0.796, 0.7767, 0.7962, 0.8047, 0.8185, 0.8035, 0.8198, 0.8129, 0.8079, 0.813, 0.7662, 0.8134, 0.7584, 0.8029, 0.7867, 0.8047, 0.7859, 0.7762, 0.7375, 0.7743, 0.7552, 0.7986, 0.7368, 0.7737, 0.8149, 0.7767, 0.8392, 0.7775, 0.6657, 0.765, 0.658, 0.765, 0.7232, 0.7732, 0.7232, 0.7732, 0.7232, 0.7732, 0.7216, 0.7758, 0.7281, 0.7758, 0.7297, 0.7732, 0.658, 0.7415, 0.6549, 0.7415, 0.658, 0.7415, 0.6553, 0.7408, 0.6522, 0.7408, 0.6553, 0.7408, 0.6538, 0.7696, 0.657, 0.7676, 0.7216, 0.7758, 0.7216, 0.7779, 0.7497, 0.2209, 0.7541, 0.2184, 0.757, 0.2181, 0.7537, 0.2196, 0.753, 0.22, 0.75, 0.2228, 0.7554, 0.2187, 0.7548, 0.2188, 0.757, 0.2181, 0.7625, 0.2179, 0.8746, 0.7676, 0.8725, 0.7753, 0.8725, 0.7753, 0.8746, 0.7676, 0.7519, 0.2166, 0.7526, 0.2169, 0.7625, 0.2179, 0.757, 0.2181, 0.7507, 0.2165, 0.7517, 0.2174, 0.7528, 0.2185, 0.753, 0.2185, 0.7531, 0.2186, 0.7533, 0.2182, 0.7536, 0.2185, 0.755, 0.2186, 0.7548, 0.2188, 0.7517, 0.2171, 0.7516, 0.2169, 0.7514, 0.217, 0.7511, 0.2167, 0.7512, 0.2167, 0.7498, 0.2162, 0.7411, 0.2186, 0.7428, 0.2183, 0.7481, 0.2167, 0.748, 0.2166, 0.7428, 0.2183, 0.7411, 0.2186, 0.7485, 0.2139, 0.7476, 0.2149, 0.7464, 0.2152, 0.8254, 0.8113, 0.8198, 0.8129, 0.8198, 0.8129, 0.8254, 0.8113, 0.8254, 0.8113, 0.6657, 0.7415, 0.658, 0.7415, 0.6553, 0.7408, 0.6565, 0.7408, 0.663, 0.7408, 0.7281, 0.7778, 0.7281, 0.7758, 0.7216, 0.7758, 0.7216, 0.7779, 0.7279, 0.7779, 0.7297, 0.7732, 0.7281, 0.7758, 0.7281, 0.7778, 0.7281, 0.7778, 0.7297, 0.7732, 0.658, 0.765, 0.7232, 0.7732, 0.7216, 0.7758, 0.657, 0.7676, 0.663, 0.7408, 0.6565, 0.7408, 0.657, 0.7391, 0.6616, 0.7391, 0.6616, 0.7374, 0.663, 0.7383, 0.7503, 0.2243, 0.7444, 0.2239, 0.7335, 0.2188, 0.7411, 0.2186, 0.7441, 0.2236, 0.7444, 0.2238, 0.7447, 0.2239, 0.6657, 0.765, 0.658, 0.765, 0.657, 0.7676, 0.6564, 0.7447, 0.658, 0.7415, 0.6657, 0.7415, 0.7397, 0.7507, 0.7397, 0.7507, 0.839, 0.7783, 0.8388, 0.7782, 0.8392, 0.7775, 0.8497, 0.7779, 0.8254, 0.8113, 0.8198, 0.8129, 0.7517, 0.2167, 0.7517, 0.2168, 0.7519, 0.2166, 0.7493, 0.2167, 0.7498, 0.2167, 0.7517, 0.2171, 0.752, 0.2171, 0.7522, 0.217, 0.7526, 0.2169, 0.7519, 0.2166, 0.7281, 0.7778, 0.7281, 0.7778, 0.7297, 0.7732, 0.7297, 0.7732, 0.7481, 0.2167, 0.7493, 0.2161, 0.7498, 0.2162, 0.748, 0.2166, 0.748, 0.2166, 0.7498, 0.2162, 0.7512, 0.2167, 0.7493, 0.2167, 0.7279, 0.7779, 0.7216, 0.7779, 0.7216, 0.7758, 0.7281, 0.7758, 0.7281, 0.7778, 0.658, 0.765, 0.6657, 0.765, 0.7232, 0.7732, 0.7232, 0.7732, 0.8051, 0.813, 0.769, 0.8134, 0.769, 0.8129, 0.8051, 0.8125, 0.658, 0.7415, 0.6657, 0.7415, 0.663, 0.7408, 0.6553, 0.7408, 0.7589, 0.8106, 0.7589, 0.8106, 0.7533, 0.8047, 0.7533, 0.8047, 0.7277, 0.7779, 0.7277, 0.7779, 0.7232, 0.7732, 0.7232, 0.7732, 0.7232, 0.7732, 0.7339, 0.7771, 0.7335, 0.7771, 0.7335, 0.7762, 0.7342, 0.7762, 0.7397, 0.7507, 0.7397, 0.7507, 0.7397, 0.7507, 0.7397, 0.7507, 0.7397, 0.7507, 0.7397, 0.7507, 0.8746, 0.7532, 0.8746, 0.7676, 0.8739, 0.7673, 0.8739, 0.7528, 0.8504, 0.7787, 0.8504, 0.7787, 0.8645, 0.7775, 0.8645, 0.7775, 0.831, 0.8036, 0.831, 0.8036, 0.8254, 0.8113, 0.8254, 0.8113, 0.8497, 0.7779, 0.8497, 0.7779, 0.8497, 0.7779, 0.8488, 0.7792, 0.752, 0.2171, 0.7517, 0.2171, 0.7548, 0.2188, 0.7554, 0.2187, 0.7522, 0.217, 0.7281, 0.7778, 0.7281, 0.7758, 0.7297, 0.7732, 0.7281, 0.7778, 0.7482, 0.2129, 0.7485, 0.2139, 0.7411, 0.2186, 0.7335, 0.2188, 0.7216, 0.7758, 0.7232, 0.7732, 0.7297, 0.7732, 0.7281, 0.7758, 0.7397, 0.7507, 0.7397, 0.7507, 0.7397, 0.7507, 0.7397, 0.7507, 0.8497, 0.7779, 0.8638, 0.7767, 0.8645, 0.7775, 0.8504, 0.7787, 0.7485, 0.2139, 0.7537, 0.2184, 0.7531, 0.2188, 0.753, 0.219, 0.7534, 0.2188, 0.7531, 0.2186, 0.753, 0.2185, 0.7528, 0.2184, 0.751, 0.2168, 0.7507, 0.2165, 0.7498, 0.2162, 0.7493, 0.2161, 0.7478, 0.2149, 0.7476, 0.2149, 0.8718, 0.7746, 0.8739, 0.7673, 0.8739, 0.7673, 0.8718, 0.7746, 0.7517, 0.2168, 0.7516, 0.2169, 0.7517, 0.2171, 0.7519, 0.2166, 0.7232, 0.7732, 0.7232, 0.7732, 0.7232, 0.7732, 0.7297, 0.7732, 0.7297, 0.7732, 0.7297, 0.7732, 0.8746, 0.7676, 0.8746, 0.7532, 0.8746, 0.7532, 0.8746, 0.7676, 0.1766, 0.7787, 0.1704, 0.7787, 0.1704, 0.7787, 0.1766, 0.7787, 0.8746, 0.7676, 0.8725, 0.7753, 0.8718, 0.7746, 0.8739, 0.7673, 0.8645, 0.7775, 0.8725, 0.7753, 0.8718, 0.7746, 0.8638, 0.7767, 0.8497, 0.7779, 0.8497, 0.7779, 0.8254, 0.8113, 0.8254, 0.8113, 0.831, 0.8036, 0.831, 0.8036, 0.8489, 0.7789, 0.8489, 0.7789, 0.8488, 0.7792, 0.8497, 0.7779, 0.6616, 0.7391, 0.657, 0.7391, 0.6562, 0.7391, 0.6582, 0.7391, 0.6636, 0.7391, 0.8638, 0.7767, 0.8718, 0.7746, 0.8718, 0.7746, 0.8638, 0.7767, 0.2869, 0.7779, 0.1836, 0.7759, 0.1836, 0.7759, 0.2869, 0.7779, 0.2869, 0.7779, 0.2869, 0.7779, 0.2869, 0.7779, 0.2869, 0.7779, 0.769, 0.8134, 0.8051, 0.813, 0.8051, 0.8125, 0.769, 0.8129, 0.6562, 0.7374, 0.6562, 0.7391, 0.6582, 0.7391, 0.6582, 0.7287, 0.6562, 0.7287, 0.7528, 0.2184, 0.7528, 0.2184, 0.7528, 0.2184, 0.753, 0.2185, 0.7528, 0.2185, 0.7517, 0.2174, 0.7528, 0.2184, 0.7528, 0.2185, 0.7517, 0.2174, 0.7528, 0.2184, 0.7525, 0.2181, 0.7521, 0.2176, 0.751, 0.217, 0.751, 0.2168, 0.7528, 0.2184, 0.751, 0.217, 0.7517, 0.2174, 0.7517, 0.2174, 0.7507, 0.2165, 0.751, 0.2168, 0.135, 0.1301, 0.3138, 0.1301, 0.3138, 0.3089, 0.135, 0.3089, 0.135, 0.1301, 0.3138, 0.1301, 0.3138, 0.3089, 0.135, 0.3089, 0.135, 0.1301, 0.3138, 0.1301, 0.3138, 0.3089, 0.135, 0.3089, 0.135, 0.1301, 0.3138, 0.1301, 0.3138, 0.3089, 0.135, 0.3089, 0.135, 0.1301, 0.3138, 0.1301, 0.3138, 0.3089, 0.135, 0.3089, 0.135, 0.1301, 0.3138, 0.1301, 0.3138, 0.3089, 0.135, 0.3089, 0.135, 0.1301, 0.3138, 0.1301, 0.3138, 0.3089, 0.135, 0.3089, 0.135, 0.1301, 0.3138, 0.1301, 0.3138, 0.3089, 0.135, 0.3089, 0.135, 0.1301, 0.3138, 0.1301, 0.3138, 0.3089, 0.135, 0.3089, 0.135, 0.1301, 0.3138, 0.1301, 0.3138, 0.3089, 0.135, 0.3089, 0.135, 0.1301, 0.3138, 0.1301, 0.3138, 0.3089, 0.135, 0.3089, 0.135, 0.1301, 0.3138, 0.1301, 0.3138, 0.3089, 0.135, 0.3089, 0.1054, 0.701, 0.2843, 0.701, 0.2843, 0.8798, 0.1054, 0.8798, 0.135, 0.1301, 0.3138, 0.1301, 0.3138, 0.3089, 0.135, 0.3089, 0.135, 0.1301, 0.3138, 0.1301, 0.3138, 0.3089, 0.135, 0.3089, 0.135, 0.1301, 0.3138, 0.1301, 0.3138, 0.3089, 0.135, 0.3089, 0.135, 0.1301, 0.3138, 0.1301, 0.3138, 0.3089, 0.135, 0.3089, 0.135, 0.1301, 0.3138, 0.1301, 0.3138, 0.3089, 0.135, 0.3089, 0.135, 0.1301, 0.3138, 0.1301, 0.3138, 0.3089, 0.135, 0.3089, 0.135, 0.1301, 0.3138, 0.1301, 0.3138, 0.3089, 0.135, 0.3089, 0.135, 0.1301, 0.3138, 0.1301, 0.3138, 0.3089, 0.135, 0.3089, 0.135, 0.1301, 0.3138, 0.1301, 0.3138, 0.3089, 0.135, 0.3089, 0.135, 0.1301, 0.3138, 0.1301, 0.3138, 0.3089, 0.135, 0.3089, 0.135, 0.1301, 0.3138, 0.1301, 0.3138, 0.3089, 0.135, 0.3089, 0.135, 0.1301, 0.3138, 0.1301, 0.3138, 0.3089, 0.135, 0.3089, 0.135, 0.1301, 0.3138, 0.1301, 0.3138, 0.3089, 0.135, 0.3089, 0.1054, 0.701, 0.2843, 0.701, 0.2843, 0.8798, 0.1054, 0.8798, 0.135, 0.1301, 0.3138, 0.1301, 0.3138, 0.3089, 0.135, 0.3089, 0.7397, 0.7507, 0.7397, 0.7507, 0.7397, 0.7507, 0.7397, 0.7507, 0.7397, 0.7507, 0.7397, 0.7507, 0.7397, 0.7507, 0.7397, 0.7507, 0.7397, 0.7507, 0.7397, 0.7507, 0.7397, 0.7507, 0.7397, 0.7507, 0.7397, 0.7507, 0.7397, 0.7507, 0.7397, 0.7507, 0.7397, 0.7507, 0.7397, 0.7507, 0.7397, 0.7507, 0.7397, 0.7507, 0.7397, 0.7507, 0.7397, 0.7507, 0.7397, 0.7507, 0.7397, 0.7507, 0.7397, 0.7507, 0.7397, 0.7507, 0.7397, 0.7507, 0.7397, 0.7507, 0.7397, 0.7507, 0.2053, 0.2201, 0.3123, 0.2201, 0.3123, 0.3271, 0.2053, 0.3271, 0.2053, 0.2201, 0.3123, 0.2201, 0.3123, 0.3271, 0.2053, 0.3271, 0.2053, 0.2201, 0.3123, 0.2201, 0.3123, 0.3271, 0.2053, 0.3271, 0.2053, 0.3271, 0.2053, 0.2201, 0.3123, 0.2201, 0.3123, 0.3271, 0.2053, 0.2201, 0.3123, 0.2201, 0.3123, 0.3271, 0.2053, 0.3271, 0.2053, 0.2201, 0.3123, 0.2201, 0.3123, 0.3271, 0.2053, 0.3271, 0.2053, 0.2201, 0.3123, 0.2201, 0.3123, 0.3271, 0.2053, 0.3271, 0.2053, 0.2201, 0.3123, 0.2201, 0.3123, 0.3271, 0.2053, 0.3271, 0.2053, 0.2201, 0.3123, 0.2201, 0.3123, 0.3271, 0.2053, 0.3271, 0.2053, 0.3271, 0.2053, 0.2201, 0.3123, 0.2201, 0.3123, 0.3271, 0.2053, 0.2201, 0.3123, 0.2201, 0.3123, 0.3271, 0.2053, 0.3271, 0.2053, 0.2201, 0.3123, 0.2201, 0.3123, 0.3271, 0.2053, 0.3271, 0.2053, 0.2201, 0.3123, 0.2201, 0.3123, 0.3271, 0.2053, 0.3271, 0.2053, 0.2201, 0.3123, 0.2201, 0.3123, 0.3271, 0.2053, 0.3271, 0.2053, 0.2201, 0.3123, 0.2201, 0.3123, 0.3271, 0.2053, 0.3271, 0.2771, 0.7721, 0.2771, 0.8185, 0.2308, 0.8185, 0.2308, 0.7721, 0.2053, 0.2201, 0.3123, 0.2201, 0.3123, 0.3271, 0.2053, 0.3271, 0.2053, 0.3271, 0.2053, 0.2201, 0.3123, 0.2201, 0.3123, 0.3271, 0.2053, 0.3271, 0.2053, 0.2201, 0.3123, 0.2201, 0.3123, 0.3271, 0.2053, 0.2201, 0.3123, 0.2201, 0.3123, 0.3271, 0.2053, 0.3271, 0.2053, 0.2201, 0.3123, 0.2201, 0.3123, 0.3271, 0.2053, 0.3271, 0.2053, 0.2201, 0.3123, 0.2201, 0.3123, 0.3271, 0.2053, 0.3271, 0.2053, 0.2201, 0.3123, 0.2201, 0.3123, 0.3271, 0.2053, 0.3271, 0.2053, 0.2201, 0.3123, 0.2201, 0.3123, 0.3271, 0.2053, 0.3271, 0.2053, 0.2201, 0.3123, 0.2201, 0.3123, 0.3271, 0.2053, 0.3271, 0.2053, 0.2201, 0.3123, 0.2201, 0.3123, 0.3271, 0.2053, 0.3271, 0.2053, 0.2201, 0.3123, 0.2201, 0.3123, 0.3271, 0.2053, 0.3271, 0.2053, 0.2201, 0.3123, 0.2201, 0.3123, 0.3271, 0.2053, 0.3271, 0.2053, 0.3271, 0.2053, 0.2201, 0.3123, 0.2201, 0.3123, 0.3271, 0.2053, 0.3271, 0.2053, 0.2201, 0.3123, 0.2201, 0.3123, 0.3271, 0.2053, 0.2201, 0.3123, 0.2201, 0.3123, 0.3271, 0.2053, 0.3271, 0.2053, 0.2201, 0.3123, 0.2201, 0.3123, 0.3271, 0.2053, 0.3271, 0.2053, 0.2201, 0.3123, 0.2201, 0.3123, 0.3271, 0.2053, 0.3271, 0.2771, 0.7721, 0.2771, 0.8185, 0.2308, 0.8185, 0.2308, 0.7721, 0.2053, 0.2201, 0.3123, 0.2201, 0.3123, 0.3271, 0.2053, 0.3271, 0.3123, 0.2201, 0.3123, 0.3271, 0.2053, 0.3271, 0.2053, 0.2201, 0.2053, 0.2201, 0.3123, 0.2201, 0.3123, 0.3271, 0.2053, 0.3271, 0.2053, 0.2201, 0.3123, 0.2201, 0.3123, 0.3271, 0.2053, 0.3271, 0.2308, 0.8185, 0.2308, 0.7721, 0.2771, 0.7721, 0.2771, 0.8185, 0.2053, 0.2201, 0.3123, 0.2201, 0.3123, 0.3271, 0.2053, 0.3271, 0.2053, 0.2201, 0.3123, 0.2201, 0.3123, 0.3271, 0.2053, 0.3271, 0.2053, 0.2201, 0.3123, 0.2201, 0.3123, 0.3271, 0.2053, 0.3271, 0.2053, 0.2201, 0.3123, 0.2201, 0.3123, 0.3271, 0.2053, 0.3271, 0.2053, 0.3271, 0.2053, 0.2201, 0.3123, 0.2201, 0.3123, 0.3271, 0.2053, 0.3271, 0.2053, 0.2201, 0.3123, 0.2201, 0.3123, 0.3271, 0.2053, 0.2201, 0.3123, 0.2201, 0.3123, 0.3271, 0.2053, 0.3271, 0.2053, 0.2201, 0.3123, 0.2201, 0.3123, 0.3271, 0.2053, 0.3271, 0.2053, 0.2201, 0.3123, 0.2201, 0.3123, 0.3271, 0.2053, 0.3271, 0.2308, 0.7721, 0.2771, 0.7721, 0.2771, 0.8185, 0.2308, 0.8185, 0.2053, 0.2201, 0.3123, 0.2201, 0.3123, 0.3271, 0.2053, 0.3271, 0.2053, 0.2201, 0.3123, 0.2201, 0.3123, 0.3271, 0.2053, 0.3271, 0.2771, 0.7721, 0.2771, 0.8185, 0.2308, 0.8185, 0.2308, 0.7721, 0.2771, 0.7721, 0.2308, 0.7721, 0.2308, 0.7721, 0.2771, 0.7721, 0.2053, 0.2201, 0.3123, 0.2201, 0.3123, 0.3271, 0.2053, 0.3271, 0.2053, 0.2201, 0.3123, 0.2201, 0.3123, 0.3271, 0.2053, 0.3271, 0.2053, 0.2201, 0.3123, 0.2201, 0.3123, 0.3271, 0.2053, 0.3271, 0.2053, 0.2201, 0.3123, 0.2201, 0.3123, 0.3271, 0.2053, 0.3271, 0.2053, 0.3271, 0.2053, 0.2201, 0.3123, 0.2201, 0.3123, 0.3271, 0.2053, 0.2201, 0.3123, 0.2201, 0.3123, 0.3271, 0.2053, 0.3271, 0.2053, 0.2201, 0.3123, 0.2201, 0.3123, 0.3271, 0.2053, 0.3271, 0.2053, 0.2201, 0.3123, 0.2201, 0.3123, 0.3271, 0.2053, 0.3271, 0.2053, 0.2201, 0.3123, 0.2201, 0.3123, 0.3271, 0.2053, 0.3271, 0.2308, 0.7721, 0.2771, 0.7721, 0.2771, 0.8185, 0.2308, 0.8185, 0.2053, 0.2201, 0.3123, 0.2201, 0.3123, 0.3271, 0.2053, 0.3271, 0.2771, 0.7721, 0.2771, 0.8185, 0.2308, 0.8185, 0.2308, 0.7721, 0.2053, 0.2201, 0.3123, 0.2201, 0.3123, 0.3271, 0.2053, 0.3271, 0.2053, 0.2201, 0.3123, 0.2201, 0.3123, 0.3271, 0.2053, 0.3271, 0.2308, 0.8185, 0.2308, 0.7721, 0.2771, 0.7721, 0.2771, 0.8185, 0.3123, 0.2201, 0.2053, 0.2201, 0.2053, 0.2201, 0.3123, 0.2201, 0.2053, 0.2201, 0.3123, 0.2201, 0.3123, 0.3271, 0.2053, 0.3271, 0.2053, 0.2201, 0.3123, 0.2201, 0.3123, 0.3271, 0.2053, 0.3271, 0.2053, 0.2201, 0.3123, 0.2201, 0.3123, 0.3271, 0.2053, 0.3271, 0.2053, 0.2201, 0.3123, 0.2201, 0.3123, 0.3271, 0.2053, 0.3271, 0.2053, 0.3271, 0.2053, 0.2201, 0.3123, 0.2201, 0.3123, 0.3271, 0.2053, 0.3271, 0.2053, 0.2201, 0.3123, 0.2201, 0.3123, 0.3271, 0.2053, 0.2201, 0.3123, 0.2201, 0.3123, 0.3271, 0.2053, 0.3271, 0.2053, 0.2201, 0.3123, 0.2201, 0.3123, 0.3271, 0.2053, 0.3271, 0.2053, 0.2201, 0.3123, 0.2201, 0.3123, 0.3271, 0.2053, 0.3271, 0.2308, 0.7721, 0.2771, 0.7721, 0.2771, 0.8185, 0.2308, 0.8185, 0.2053, 0.2201, 0.3123, 0.2201, 0.3123, 0.3271, 0.2053, 0.3271, 0.2053, 0.2201, 0.3123, 0.2201, 0.3123, 0.3271, 0.2053, 0.3271, 0.2308, 0.7721, 0.2771, 0.7721, 0.2771, 0.8185, 0.2308, 0.8185, 0.2585, 0.2389, 0.2121, 0.2389, 0.2121, 0.2389, 0.2585, 0.2389, 0.2053, 0.2201, 0.3123, 0.2201, 0.3123, 0.3271, 0.2053, 0.3271, 0.2053, 0.2201, 0.3123, 0.2201, 0.3123, 0.3271, 0.2053, 0.3271, 0.2053, 0.2201, 0.3123, 0.2201, 0.3123, 0.3271, 0.2053, 0.3271, 0.2053, 0.2201, 0.3123, 0.2201, 0.3123, 0.3271, 0.2053, 0.3271, 0.2053, 0.2201, 0.3123, 0.2201, 0.3123, 0.3271, 0.2053, 0.3271, 0.2308, 0.8185, 0.2308, 0.7721, 0.2771, 0.7721, 0.2771, 0.8185, 0.2053, 0.2201, 0.3123, 0.2201, 0.3123, 0.3271, 0.2053, 0.3271, 0.2053, 0.2201, 0.3123, 0.2201, 0.3123, 0.3271, 0.2053, 0.3271, 0.2053, 0.2201, 0.3123, 0.2201, 0.3123, 0.3271, 0.2053, 0.3271, 0.2053, 0.2201, 0.3123, 0.2201, 0.3123, 0.3271, 0.2053, 0.3271, 0.3123, 0.2201, 0.3123, 0.3271, 0.2053, 0.3271, 0.2053, 0.2201, 0.2053, 0.2201, 0.3123, 0.2201, 0.3123, 0.3271, 0.2053, 0.3271, 0.2053, 0.2201, 0.3123, 0.2201, 0.3123, 0.3271, 0.2053, 0.3271, 0.2308, 0.7721, 0.2771, 0.7721, 0.2771, 0.8185, 0.2308, 0.8185, 0.2308, 0.7721, 0.2771, 0.7721, 0.2771, 0.8185, 0.2308, 0.8185, 0.2121, 0.2852, 0.2585, 0.2852, 0.2585, 0.2852, 0.2121, 0.2852, 0.2053, 0.2201, 0.3123, 0.2201, 0.3123, 0.3271, 0.2053, 0.3271, 0.2053, 0.2201, 0.3123, 0.2201, 0.3123, 0.3271, 0.2053, 0.3271, 0.2053, 0.2201, 0.3123, 0.2201, 0.3123, 0.3271, 0.2053, 0.3271, 0.2053, 0.3271, 0.2053, 0.2201, 0.3123, 0.2201, 0.3123, 0.3271, 0.2053, 0.2201, 0.3123, 0.2201, 0.3123, 0.3271, 0.2053, 0.3271, 0.2053, 0.2201, 0.3123, 0.2201, 0.3123, 0.3271, 0.2053, 0.3271, 0.2053, 0.2201, 0.3123, 0.2201, 0.3123, 0.3271, 0.2053, 0.3271, 0.2053, 0.2201, 0.3123, 0.2201, 0.3123, 0.3271, 0.2053, 0.3271, 0.2053, 0.2201, 0.3123, 0.2201, 0.3123, 0.3271, 0.2053, 0.3271, 0.2053, 0.2201, 0.3123, 0.2201, 0.3123, 0.3271, 0.2053, 0.3271, 0.2308, 0.7721, 0.2771, 0.7721, 0.2771, 0.8185, 0.2308, 0.8185, 0.2053, 0.2201, 0.3123, 0.2201, 0.3123, 0.3271, 0.2053, 0.3271, 0.2053, 0.2201, 0.3123, 0.2201, 0.3123, 0.3271, 0.2053, 0.3271, 0.2053, 0.2201, 0.3123, 0.2201, 0.3123, 0.3271, 0.2053, 0.3271, 0.2053, 0.2201, 0.3123, 0.2201, 0.3123, 0.3271, 0.2053, 0.3271, 0.2308, 0.8185, 0.2308, 0.7721, 0.2771, 0.7721, 0.2771, 0.8185, 0.2053, 0.2201, 0.3123, 0.2201, 0.3123, 0.3271, 0.2053, 0.3271, 0.2053, 0.2201, 0.3123, 0.2201, 0.3123, 0.3271, 0.2053, 0.3271, 0.2053, 0.2201, 0.3123, 0.2201, 0.3123, 0.3271, 0.2053, 0.3271, 0.2308, 0.7721, 0.2771, 0.7721, 0.2771, 0.8185, 0.2308, 0.8185, 0.2053, 0.2201, 0.3123, 0.2201, 0.3123, 0.3271, 0.2053, 0.3271, 0.2053, 0.2201, 0.3123, 0.2201, 0.3123, 0.3271, 0.2053, 0.3271, 0.2053, 0.2201, 0.3123, 0.2201, 0.3123, 0.3271, 0.2053, 0.3271, 0.2053, 0.2201, 0.3123, 0.2201, 0.3123, 0.3271, 0.2053, 0.3271, 0.2053, 0.2201, 0.3123, 0.2201, 0.3123, 0.3271, 0.2053, 0.3271, 0.7342, 0.2243, 0.7343, 0.2243, 0.7344, 0.2243, 0.2121, 0.2852, 0.2121, 0.2389, 0.2585, 0.2389, 0.2585, 0.2852, 0.2585, 0.2389, 0.2585, 0.2852, 0.2121, 0.2852, 0.2121, 0.2389, 0.2121, 0.2389, 0.2585, 0.2389, 0.2585, 0.2852, 0.2121, 0.2852, 0.2121, 0.2389, 0.2585, 0.2389, 0.2585, 0.2852, 0.2121, 0.2852, 0.3123, 0.2201, 0.2053, 0.2201, 0.2053, 0.2201, 0.3123, 0.2201, 0.2771, 0.7721, 0.2308, 0.7721, 0.2308, 0.7721, 0.2771, 0.7721, 0.2585, 0.2389, 0.2121, 0.2389, 0.2121, 0.2389, 0.2585, 0.2389, 0.3123, 0.2201, 0.2053, 0.2201, 0.2053, 0.2201, 0.3123, 0.2201, 0.2121, 0.2852, 0.2585, 0.2852, 0.2585, 0.2852, 0.2121, 0.2852, 0.2121, 0.2852, 0.2585, 0.2852, 0.2585, 0.2852, 0.2121, 0.2852, 0.2121, 0.2852, 0.2585, 0.2852, 0.2585, 0.2852, 0.2121, 0.2852, 0.3123, 0.2201, 0.2053, 0.2201, 0.2053, 0.2201, 0.3123, 0.2201])
me_cube.materials.append(mat_material_2)
me_cube.use_remesh_preserve_volume = False
me_cube.use_remesh_preserve_attributes = False
me_cube.use_mirror_vertex_groups = False
me_cube.update()
me_cube.normals_split_custom_set([tuple(v) for v in zip(*[iter([-1.0, 0.0, 0.0, -1.0, 0.0, 0.0, -1.0, 0.0, 0.0, -1.0, 0.0, 0.0, 0.0, 1.0, 0.0, 0.0, 1.0, 0.0, 0.0, 1.0, 0.0, 0.0, 1.0, 0.0, 1.0, 0.0, 0.0, 1.0, 0.0, 0.0, 1.0, 0.0, 0.0, 1.0, 0.0, 0.0, 0.0, -1.0, 0.0, 0.0, -1.0, 0.0, 0.0, -1.0, 0.0, 0.0, -1.0, 0.0, 0.0, 0.0, -1.0, 0.0, 0.0, -1.0, 0.0, 0.0, -1.0, 0.0, 0.0, -1.0, 0.0, 0.0, 1.0, 0.0, 0.0, 1.0, 0.0, 0.0, 1.0, 0.0, 0.0, 1.0, -1.756e-07, -0.7392, 0.6735, -1.756e-07, -0.7392, 0.6735, -1.756e-07, -0.7392, 0.6735, -1.756e-07, -0.7392, 0.6735, -1.756e-07, -0.7392, 0.6735, 3.596e-07, 0.01053, 0.9999, 3.596e-07, 0.01053, 0.9999, 3.596e-07, 0.01053, 0.9999, 3.596e-07, 0.01053, 0.9999, 3.596e-07, 0.01053, 0.9999, 3.596e-07, 0.01053, 0.9999, -4.578e-07, -0.7226, 0.6913, -4.578e-07, -0.7226, 0.6913, -4.578e-07, -0.7226, 0.6913, -4.578e-07, -0.7226, 0.6913, -4.578e-07, -0.7226, 0.6913, -4.578e-07, -0.7226, 0.6913, -4.578e-07, -0.7226, 0.6913, -4.578e-07, -0.7226, 0.6913, -4.578e-07, -0.7226, 0.6913, -9.443e-07, 0.01053, 0.9999, -9.443e-07, 0.01053, 0.9999, -9.443e-07, 0.01053, 0.9999, -9.443e-07, 0.01053, 0.9999, -9.443e-07, 0.01053, 0.9999, -9.443e-07, 0.01053, 0.9999, -9.443e-07, 0.01053, 0.9999, -9.443e-07, 0.01053, 0.9999, -9.443e-07, 0.01053, 0.9999, -9.443e-07, 0.01053, 0.9999, -9.443e-07, 0.01053, 0.9999, -9.443e-07, 0.01053, 0.9999, 0.0, 0.9986, -0.05368, 0.0, 0.9986, -0.05368, 0.0, 0.9986, -0.05368, 0.0, 0.9986, -0.05368, 0.0, 0.9986, -0.05368, 0.0, 0.9986, -0.05368, -0.4216, -0.9068, 0.001855, -0.4216, -0.9068, 0.001855, -0.4216, -0.9068, 0.001855, -0.4216, -0.9068, 0.001855, -0.4216, -0.9068, 0.001855, -0.4216, -0.9068, 0.001855, 2.202e-07, 0.2524, 0.9676, 2.202e-07, 0.2524, 0.9676, 2.202e-07, 0.2524, 0.9676, 2.202e-07, 0.2524, 0.9676, -1.0, 2.133e-07, -2.667e-07, -1.0, 2.133e-07, -2.667e-07, -1.0, 2.133e-07, -2.667e-07, -1.0, 2.133e-07, -2.667e-07, -1.0, 2.133e-07, -2.667e-07, -1.0, 2.133e-07, -2.667e-07, -1.0, 2.133e-07, -2.667e-07, -1.0, 2.133e-07, -2.667e-07, -1.0, 2.133e-07, -2.667e-07, -1.0, 2.133e-07, -2.667e-07, -1.0, 2.133e-07, -2.667e-07, -1.0, 2.133e-07, -2.667e-07, -1.0, 2.133e-07, -2.667e-07, -1.0, 2.133e-07, -2.667e-07, -1.0, 2.133e-07, -2.667e-07, -1.0, 2.133e-07, -2.667e-07, -1.0, 2.133e-07, -2.667e-07, 2.341e-08, 0.0, -1.0, 2.341e-08, 0.0, -1.0, 2.341e-08, 0.0, -1.0, 2.341e-08, 0.0, -1.0, 2.341e-08, 0.0, -1.0, 2.341e-08, 0.0, -1.0, 2.341e-08, 0.0, -1.0, 0.0, 0.0, 1.0, 0.0, 0.0, 1.0, 0.0, 0.0, 1.0, 0.0, 0.0, 1.0, -0.4225, -0.9063, -1.702e-07, -0.4225, -0.9063, -1.702e-07, -0.4225, -0.9063, -1.702e-07, -0.4225, -0.9063, -1.702e-07, -0.4225, -0.9063, 0.0, -0.4225, -0.9063, 0.0, -0.4225, -0.9063, 0.0, -0.4225, -0.9063, 0.0, -0.4225, -0.9063, 0.0, -0.4225, -0.9063, 0.0, -0.4225, -0.9063, 0.0, -0.4225, -0.9063, 0.0, -0.4225, -0.9063, 0.0, -0.4225, -0.9063, 0.0, -0.4225, -0.9063, 0.0, -0.4225, -0.9063, 0.0, -0.4225, -0.9063, 0.0, -0.4225, -0.9063, 0.0, 4.322e-07, 0.7418, -0.6707, 4.322e-07, 0.7418, -0.6707, 4.322e-07, 0.7418, -0.6707, 4.322e-07, 0.7418, -0.6707, 0.0, 0.0, 1.0, 0.0, 0.0, 1.0, 0.0, 0.0, 1.0, 0.0, 0.0, 1.0, 0.0, 0.0, 1.0, 0.0, 0.0, 1.0, 0.0, 0.0, -1.0, 0.0, 0.0, -1.0, 0.0, 0.0, -1.0, 0.0, 0.0, -1.0, 0.0, 0.0, -1.0, 0.0, 0.0, -1.0, 0.0, 0.0, 1.0, 0.0, 0.0, 1.0, 0.0, 0.0, 1.0, 0.0, 0.0, 1.0, 0.0, 0.0, 0.0, 0.0, 0.0, 0.0, 0.0, 0.0, 0.0, 0.0, 0.0, 0.0, -0.297, 0.6653, -0.685, -0.297, 0.6653, -0.685, -0.297, 0.6653, -0.685, -0.297, 0.6653, -0.685, -0.09628, -0.9428, 0.3191, -0.09628, -0.9428, 0.3191, -0.09628, -0.9428, 0.3191, -0.09628, -0.9428, 0.3191, -0.03402, -0.9994, 2.985e-07, -0.03402, -0.9994, 2.985e-07, -0.03402, -0.9994, 2.985e-07, -0.03402, -0.9994, 2.985e-07, -0.1016, -0.9948, -1.446e-06, -0.1016, -0.9948, -1.446e-06, -0.1016, -0.9948, -1.446e-06, -0.1016, -0.9948, -1.446e-06, -3.481e-07, -0.9999, 0.01053, -3.481e-07, -0.9999, 0.01053, -3.481e-07, -0.9999, 0.01053, -3.481e-07, -0.9999, 0.01053, -0.1136, -0.9932, 0.02539, -0.1136, -0.9932, 0.02539, -0.1136, -0.9932, 0.02539, -0.1136, -0.9932, 0.02539, 1.075e-07, 0.5757, 0.8176, 1.075e-07, 0.5757, 0.8176, 1.075e-07, 0.5757, 0.8176, 1.075e-07, 0.5757, 0.8176, -1.873e-07, -0.3614, 0.9324, -1.873e-07, -0.3614, 0.9324, -1.873e-07, -0.3614, 0.9324, -1.873e-07, -0.3614, 0.9324, -1.873e-07, -0.3614, 0.9324, -1.873e-07, -0.3614, 0.9324, -2.853e-08, 0.01053, 0.9999, -2.853e-08, 0.01053, 0.9999, -2.853e-08, 0.01053, 0.9999, -2.853e-08, 0.01053, 0.9999, -2.853e-08, 0.01053, 0.9999, -2.853e-08, 0.01053, 0.9999, -2.853e-08, 0.01053, 0.9999, -2.853e-08, 0.01053, 0.9999, -2.853e-08, 0.01053, 0.9999, 0.09629, -0.9428, 0.3191, 0.09629, -0.9428, 0.3191, 0.09629, -0.9428, 0.3191, 0.09629, -0.9428, 0.3191, 0.0, 0.0, 0.0, 0.0, 0.0, 0.0, 0.0, 0.0, 0.0, 0.0, 0.0, 0.0, 4.874e-07, 0.9999, -0.01053, 4.874e-07, 0.9999, -0.01053, 4.874e-07, 0.9999, -0.01053, 4.874e-07, 0.9999, -0.01053, 4.874e-07, 0.9999, -0.01053, 4.874e-07, 0.9999, -0.01053, 4.874e-07, 0.9999, -0.01053, -0.09629, -0.9428, -0.3191, -0.09629, -0.9428, -0.3191, -0.09629, -0.9428, -0.3191, -0.09629, -0.9428, -0.3191, 1.0, 0.0, 7.008e-07, 1.0, 0.0, 7.008e-07, 1.0, 0.0, 7.008e-07, 1.0, 0.0, 7.008e-07, 0.0, 0.0, 1.0, 0.0, 0.0, 1.0, 0.0, 0.0, 1.0, 0.0, 0.0, 1.0, 0.1016, -0.9948, 1.93e-06, 0.1016, -0.9948, 1.93e-06, 0.1016, -0.9948, 1.93e-06, 0.1016, -0.9948, 1.93e-06, -0.09642, -0.8969, -0.4316, -0.09642, -0.8969, -0.4316, -0.09642, -0.8969, -0.4316, -0.09642, -0.8969, -0.4316, -0.9648, -0.04138, 0.2596, -0.9648, -0.04138, 0.2596, -0.9648, -0.04138, 0.2596, -0.9648, -0.04138, 0.2596, -0.9648, -0.04138, 0.2596, -0.9648, -0.04138, 0.2596, -0.9648, -0.04138, 0.2596, 1.607e-07, 0.808, -0.5892, 1.607e-07, 0.808, -0.5892, 1.607e-07, 0.808, -0.5892, 1.607e-07, 0.808, -0.5892, 1.607e-07, 0.808, -0.5892, 0.4225, -0.9063, -1.137e-06, 0.4225, -0.9063, -1.137e-06, 0.4225, -0.9063, -1.137e-06, 0.4225, -0.9063, -1.137e-06, 0.4225, -0.9063, -1.137e-06, 0.4225, -0.9063, -1.137e-06, 0.4225, -0.9063, -1.137e-06, 0.4225, -0.9063, -1.137e-06, 0.4225, -0.9063, -1.137e-06, 0.4225, -0.9063, -1.137e-06, 0.4225, -0.9063, -1.137e-06, -1.0, 0.0, -8.881e-07, -1.0, 0.0, -8.881e-07, -1.0, 0.0, -8.881e-07, -1.0, 0.0, -8.881e-07, -1.0, 0.0, -8.881e-07, 5.544e-08, 1.0, -2.78e-06, 5.544e-08, 1.0, -2.78e-06, 5.544e-08, 1.0, -2.78e-06, 5.544e-08, 1.0, -2.78e-06, 5.544e-08, 1.0, -2.78e-06, 5.544e-08, 1.0, -2.78e-06, 5.544e-08, 1.0, -2.78e-06, 5.544e-08, 1.0, -2.78e-06, -0.9642, 0.02008, 0.2645, -0.9642, 0.02008, 0.2645, -0.9642, 0.02008, 0.2645, -0.9642, 0.02008, 0.2645, -0.9642, 0.02008, 0.2645, -0.9642, 0.02008, 0.2645, -0.9642, 0.02008, 0.2645, -0.9719, -0.001663, 0.2352, -0.9719, -0.001663, 0.2352, -0.9719, -0.001663, 0.2352, -0.9719, -0.001663, 0.2352, -0.9719, -0.001663, 0.2352, -0.9719, -0.001663, 0.2352, -0.9719, -0.001663, 0.2352, -0.9719, -0.001663, 0.2352, -0.9719, -0.001663, 0.2352, -0.9719, -0.001663, 0.2352, -0.9719, -0.001663, 0.2352, -0.9719, -0.001663, 0.2352, -0.9719, -0.001663, 0.2352, -0.9719, -0.001663, 0.2352, -0.9719, -0.001663, 0.2352, -0.9719, -0.001663, 0.2352, -1.221e-07, -0.03519, 0.9994, -1.221e-07, -0.03519, 0.9994, -1.221e-07, -0.03519, 0.9994, -1.221e-07, -0.03519, 0.9994, -1.221e-07, -0.03519, 0.9994, -1.221e-07, -0.03519, 0.9994, 0.0, -0.03887, 0.9992, 0.0, -0.03887, 0.9992, 0.0, -0.03887, 0.9992, 0.0, -0.03887, 0.9992, 0.4225, -0.9063, -6.734e-07, 0.4225, -0.9063, -6.734e-07, 0.4225, -0.9063, -6.734e-07, 0.4225, -0.9063, -6.734e-07, 0.03402, -0.9994, -6.161e-07, 0.03402, -0.9994, -6.161e-07, 0.03402, -0.9994, -6.161e-07, 0.03402, -0.9994, -6.161e-07, -0.1016, -0.9948, 5.667e-08, -0.1016, -0.9948, 5.667e-08, -0.1016, -0.9948, 5.667e-08, -0.1016, -0.9948, 5.667e-08, 0.09629, -0.9428, -0.3191, 0.09629, -0.9428, -0.3191, 0.09629, -0.9428, -0.3191, 0.09629, -0.9428, -0.3191, 0.0, 0.0, 1.0, 0.0, 0.0, 1.0, 0.0, 0.0, 1.0, 0.0, 0.0, 1.0, 0.0, 0.0, -1.0, 0.0, 0.0, -1.0, 0.0, 0.0, -1.0, 0.0, 0.0, -1.0, 0.09642, -0.8969, -0.4316, 0.09642, -0.8969, -0.4316, 0.09642, -0.8969, -0.4316, 0.09642, -0.8969, -0.4316, 0.9939, -0.03792, -0.104, 0.9939, -0.03792, -0.104, 0.9939, -0.03792, -0.104, 0.9939, -0.03792, -0.104, 0.297, 0.6653, -0.685, 0.297, 0.6653, -0.685, 0.297, 0.6653, -0.685, 0.297, 0.6653, -0.685, 9.76e-09, 0.08408, 0.9965, 9.76e-09, 0.08408, 0.9965, 9.76e-09, 0.08408, 0.9965, 9.76e-09, 0.08408, 0.9965, -2.417e-07, 0.0, 1.0, -2.417e-07, 0.0, 1.0, -2.417e-07, 0.0, 1.0, -2.417e-07, 0.0, 1.0, 0.0, -0.9997, 0.0258, 0.0, -0.9997, 0.0258, 0.0, -0.9997, 0.0258, 0.0, -0.9997, 0.0258, 0.0, 1.0, -0.005183, 0.0, 1.0, -0.005183, 0.0, 1.0, -0.005183, 0.0, 1.0, -0.005183, 1.0, 0.0, 4.44e-07, 1.0, 0.0, 4.44e-07, 1.0, 0.0, 4.44e-07, 1.0, 0.0, 4.44e-07, -1.0, 0.0, -9.344e-07, -1.0, 0.0, -9.344e-07, -1.0, 0.0, -9.344e-07, -1.0, 0.0, -9.344e-07, 0.1016, -0.9948, 1.065e-06, 0.1016, -0.9948, 1.065e-06, 0.1016, -0.9948, 1.065e-06, 0.1016, -0.9948, 1.065e-06, -0.5997, -0.2228, 0.7686, -0.5997, -0.2228, 0.7686, -0.5997, -0.2228, 0.7686, -0.5997, -0.2228, 0.7686, 0.1136, -0.9932, 0.02539, 0.1136, -0.9932, 0.02539, 0.1136, -0.9932, 0.02539, 0.1136, -0.9932, 0.02539, 1.0, 0.0, 8.881e-07, 1.0, 0.0, 8.881e-07, 1.0, 0.0, 8.881e-07, 1.0, 0.0, 8.881e-07, 4.322e-07, 0.7418, -0.6707, 4.322e-07, 0.7418, -0.6707, 4.322e-07, 0.7418, -0.6707, 4.322e-07, 0.7418, -0.6707, 1.588e-07, 0.9807, -0.1957, 1.588e-07, 0.9807, -0.1957, 1.588e-07, 0.9807, -0.1957, 1.588e-07, 0.9807, -0.1957, 1.588e-07, 0.9807, -0.1957, 1.588e-07, 0.9807, -0.1957, 1.588e-07, 0.9807, -0.1957, 1.588e-07, 0.9807, -0.1957, -0.2223, 0.1518, 0.9631, -0.2223, 0.1518, 0.9631, -0.2223, 0.1518, 0.9631, -0.2223, 0.1518, 0.9631, 3.134e-07, 0.9618, 0.2738, 3.134e-07, 0.9618, 0.2738, 3.134e-07, 0.9618, 0.2738, 3.134e-07, 0.9618, 0.2738, -0.2181, 0.9744, -0.05447, -0.2181, 0.9744, -0.05447, -0.2181, 0.9744, -0.05447, -0.2181, 0.9744, -0.05447, 1.428e-07, 0.4113, -0.9115, 1.428e-07, 0.4113, -0.9115, 1.428e-07, 0.4113, -0.9115, 1.428e-07, 0.4113, -0.9115, 1.0, -2.69e-07, 1.765e-09, 1.0, -2.69e-07, 1.765e-09, 1.0, -2.69e-07, 1.765e-09, 1.0, -2.69e-07, 1.765e-09, 1.0, -2.69e-07, 1.765e-09, 1.0, -2.69e-07, 1.765e-09, 1.0, -2.69e-07, 1.765e-09, 1.0, -2.69e-07, 1.765e-09, 1.0, -2.69e-07, 1.765e-09, 1.0, -2.69e-07, 1.765e-09, 1.0, -2.69e-07, 1.765e-09, 1.0, -2.69e-07, 1.765e-09, 1.0, -2.69e-07, 1.765e-09, 1.0, -2.69e-07, 1.765e-09, 1.0, -2.69e-07, 1.765e-09, 1.0, -2.69e-07, 1.765e-09, 1.0, -2.69e-07, 1.765e-09, 1.0, -2.69e-07, 1.765e-09, -9.867e-08, -0.8731, -0.4875, -9.867e-08, -0.8731, -0.4875, -9.867e-08, -0.8731, -0.4875, -9.867e-08, -0.8731, -0.4875, -9.867e-08, -0.8731, -0.4875, 0.0, 0.9986, 0.05323, 0.0, 0.9986, 0.05323, 0.0, 0.9986, 0.05323, 0.0, 0.9986, 0.05323, 0.9648, -0.04141, 0.2596, 0.9648, -0.04141, 0.2596, 0.9648, -0.04141, 0.2596, 0.9648, -0.04141, 0.2596, 0.9648, -0.04141, 0.2596, 0.9648, -0.04141, 0.2596, 0.9648, -0.04141, 0.2596, 0.0, 0.0, 1.0, 0.0, 0.0, 1.0, 0.0, 0.0, 1.0, 0.0, 0.0, 1.0, -0.06585, -0.1295, 0.9894, -0.06585, -0.1295, 0.9894, -0.06585, -0.1295, 0.9894, -0.06585, -0.1295, 0.9894, 0.0, 0.2601, 0.9656, 0.0, 0.2601, 0.9656, 0.0, 0.2601, 0.9656, 0.0, 0.2601, 0.9656, 0.0, -0.3426, -0.9395, 0.0, -0.3426, -0.9395, 0.0, -0.3426, -0.9395, 0.0, -0.3426, -0.9395, 0.0, -0.3426, -0.9395, 0.0, 0.0, 1.0, 0.0, 0.0, 1.0, 0.0, 0.0, 1.0, 0.0, 0.0, 1.0, 0.0, 0.6371, -0.7708, 0.0, 0.6371, -0.7708, 0.0, 0.6371, -0.7708, 0.0, 0.6371, -0.7708, 0.2659, 0.3494, 0.8984, 0.2659, 0.3494, 0.8984, 0.2659, 0.3494, 0.8984, 0.2659, 0.3494, 0.8984, -0.2431, 0.9348, 0.2591, -0.2431, 0.9348, 0.2591, -0.2431, 0.9348, 0.2591, -0.2431, 0.9348, 0.2591, 0.0, -1.0, 0.0, 0.0, -1.0, 0.0, 0.0, -1.0, 0.0, 0.0, -1.0, 0.0, 0.9911, 0.003687, -0.133, 0.9911, 0.003687, -0.133, 0.9911, 0.003687, -0.133, 0.9911, 0.003687, -0.133, -1.662e-08, 0.3426, 0.9395, -1.662e-08, 0.3426, 0.9395, -1.662e-08, 0.3426, 0.9395, -1.662e-08, 0.3426, 0.9395, -1.662e-08, 0.3426, 0.9395, -1.662e-08, 0.3426, 0.9395, -1.662e-08, 0.3426, 0.9395, -1.0, -4.106e-09, 0.0, -1.0, -4.106e-09, 0.0, -1.0, -4.106e-09, 0.0, -1.0, -4.106e-09, 0.0, -1.0, -4.106e-09, 0.0, -1.0, -4.106e-09, 0.0, 0.9732, -0.00204, 0.2298, 0.9732, -0.00204, 0.2298, 0.9732, -0.00204, 0.2298, 0.9732, -0.00204, 0.2298, 0.9732, -0.00204, 0.2298, 0.9732, -0.00204, 0.2298, 0.9732, -0.00204, 0.2298, 0.9732, -0.00204, 0.2298, 0.9732, -0.00204, 0.2298, 0.9732, -0.00204, 0.2298, 0.9732, -0.00204, 0.2298, 0.9732, -0.00204, 0.2298, 0.9732, -0.00204, 0.2298, 0.9732, -0.00204, 0.2298, 0.9732, -0.00204, 0.2298, -0.05719, -0.1396, 0.9886, -0.05719, -0.1396, 0.9886, -0.05719, -0.1396, 0.9886, -0.05719, -0.1396, 0.9886, -0.4965, 0.0, 0.868, -0.4965, 0.0, 0.868, -0.4965, 0.0, 0.868, -0.4965, 0.0, 0.868, -3.24e-08, -0.239, 0.971, -3.24e-08, -0.239, 0.971, -3.24e-08, -0.239, 0.971, -3.24e-08, -0.239, 0.971, -3.24e-08, -0.239, 0.971, -3.24e-08, -0.239, 0.971, 0.06585, -0.1295, 0.9894, 0.06585, -0.1295, 0.9894, 0.06585, -0.1295, 0.9894, 0.06585, -0.1295, 0.9894, 1.0, -4.106e-09, 0.0, 1.0, -4.106e-09, 0.0, 1.0, -4.106e-09, 0.0, 1.0, -4.106e-09, 0.0, 1.0, -4.106e-09, 0.0, 1.0, -4.106e-09, 0.0, 0.9894, 0.01002, -0.1448, 0.9894, 0.01002, -0.1448, 0.9894, 0.01002, -0.1448, 0.9894, 0.01002, -0.1448, 1.492e-07, 0.9654, 0.2607, 1.492e-07, 0.9654, 0.2607, 1.492e-07, 0.9654, 0.2607, 1.492e-07, 0.9654, 0.2607, 1.483e-08, -0.06908, 0.9976, 1.483e-08, -0.06908, 0.9976, 1.483e-08, -0.06908, 0.9976, 1.483e-08, -0.06908, 0.9976, 0.0, -0.05328, -0.9986, 0.0, -0.05328, -0.9986, 0.0, -0.05328, -0.9986, 0.0, -0.05328, -0.9986, 0.0, -0.05328, -0.9986, 0.0, -0.05328, -0.9986, 0.0, -0.05328, -0.9986, 0.0, -0.05328, -0.9986, 0.0, -0.05328, -0.9986, 0.0, -0.05328, -0.9986, 0.0, -0.05328, -0.9986, 0.0, -0.05328, -0.9986, 0.0, -0.05328, -0.9986, 0.0, -0.05328, -0.9986, 0.0, -0.05328, -0.9986, 0.0, -0.03887, 0.9992, 0.0, -0.03887, 0.9992, 0.0, -0.03887, 0.9992, 0.0, -0.03887, 0.9992, -3.99e-08, 0.808, -0.5892, -3.99e-08, 0.808, -0.5892, -3.99e-08, 0.808, -0.5892, -3.99e-08, 0.808, -0.5892, -3.99e-08, 0.808, -0.5892, 9.991e-08, 0.2692, 0.9631, 9.991e-08, 0.2692, 0.9631, 9.991e-08, 0.2692, 0.9631, 9.991e-08, 0.2692, 0.9631, 9.991e-08, 0.2692, 0.9631, 0.1107, -0.2376, 0.965, 0.1107, -0.2376, 0.965, 0.1107, -0.2376, 0.965, 0.1107, -0.2376, 0.965, 0.1107, -0.2376, 0.965, -0.05087, -4.24e-08, 0.9987, -0.05087, -4.24e-08, 0.9987, -0.05087, -4.24e-08, 0.9987, -0.05087, -4.24e-08, 0.9987, -0.05087, -4.24e-08, 0.9987, -0.009717, 0.9152, 0.4029, -0.009717, 0.9152, 0.4029, -0.009717, 0.9152, 0.4029, -0.009717, 0.9152, 0.4029, -0.009717, 0.9152, 0.4029, 0.5997, -0.2228, 0.7686, 0.5997, -0.2228, 0.7686, 0.5997, -0.2228, 0.7686, 0.5997, -0.2228, 0.7686, 0.4225, -0.9063, -7.439e-07, 0.4225, -0.9063, -7.439e-07, 0.4225, -0.9063, -7.439e-07, 0.4225, -0.9063, -7.439e-07, 0.4225, -0.9063, -7.439e-07, 0.4225, -0.9063, -7.439e-07, 0.0, 0.3426, 0.9395, 0.0, 0.3426, 0.9395, 0.0, 0.3426, 0.9395, 0.0, 0.3426, 0.9395, 0.0, 0.3426, 0.9395, 0.0, 0.3426, 0.9395, 0.0, 0.3426, 0.9395, 0.4216, -0.9068, 0.001855, 0.4216, -0.9068, 0.001855, 0.4216, -0.9068, 0.001855, 0.4216, -0.9068, 0.001855, 0.4216, -0.9068, 0.001855, 0.4216, -0.9068, 0.001855, 0.965, 0.01668, 0.2619, 0.965, 0.01668, 0.2619, 0.965, 0.01668, 0.2619, 0.965, 0.01668, 0.2619, 0.965, 0.01668, 0.2619, 0.965, 0.01668, 0.2619, 0.965, 0.01668, 0.2619, 0.965, 0.01668, 0.2619, 0.0, -0.03519, 0.9994, 0.0, -0.03519, 0.9994, 0.0, -0.03519, 0.9994, 0.0, -0.03519, 0.9994, 0.0, -0.03519, 0.9994, -0.9894, 0.01002, -0.1448, -0.9894, 0.01002, -0.1448, -0.9894, 0.01002, -0.1448, -0.9894, 0.01002, -0.1448, -0.9894, 0.01002, -0.1448, 2.5e-07, 0.9476, 0.3194, 2.5e-07, 0.9476, 0.3194, 2.5e-07, 0.9476, 0.3194, 2.5e-07, 0.9476, 0.3194, 0.0, -0.9997, 0.0258, 0.0, -0.9997, 0.0258, 0.0, -0.9997, 0.0258, 0.0, -0.9997, 0.0258, -0.9911, 0.003687, -0.133, -0.9911, 0.003687, -0.133, -0.9911, 0.003687, -0.133, -0.9911, 0.003687, -0.133, 0.05087, -1.06e-08, 0.9987, 0.05087, -1.06e-08, 0.9987, 0.05087, -1.06e-08, 0.9987, 0.05087, -1.06e-08, 0.9987, 0.05087, -1.06e-08, 0.9987, 0.05719, -0.1396, 0.9886, 0.05719, -0.1396, 0.9886, 0.05719, -0.1396, 0.9886, 0.05719, -0.1396, 0.9886, 1.0, -2.411e-07, 2.688e-09, 1.0, -2.411e-07, 2.688e-09, 1.0, -2.411e-07, 2.688e-09, 1.0, -2.411e-07, 2.688e-09, -0.1107, -0.2376, 0.965, -0.1107, -0.2376, 0.965, -0.1107, -0.2376, 0.965, -0.1107, -0.2376, 0.965, -3.172e-07, -0.7226, 0.6913, -3.172e-07, -0.7226, 0.6913, -3.172e-07, -0.7226, 0.6913, -3.172e-07, -0.7226, 0.6913, -3.172e-07, -0.7226, 0.6913, -3.172e-07, -0.7226, 0.6913, -3.172e-07, -0.7226, 0.6913, -3.172e-07, -0.7226, 0.6913, -3.172e-07, -0.7226, 0.6913, 1.062e-07, 0.08408, 0.9965, 1.062e-07, 0.08408, 0.9965, 1.062e-07, 0.08408, 0.9965, 1.062e-07, 0.08408, 0.9965, 7.044e-09, 0.9986, -0.05368, 7.044e-09, 0.9986, -0.05368, 7.044e-09, 0.9986, -0.05368, 7.044e-09, 0.9986, -0.05368, 7.044e-09, 0.9986, -0.05368, 7.044e-09, 0.9986, -0.05368, 0.2181, 0.9744, -0.05447, 0.2181, 0.9744, -0.05447, 0.2181, 0.9744, -0.05447, 0.2181, 0.9744, -0.05447, 2.244e-08, 0.08408, 0.9965, 2.244e-08, 0.08408, 0.9965, 2.244e-08, 0.08408, 0.9965, 2.244e-08, 0.08408, 0.9965, -1.843e-07, 0.809, 0.5878, -1.843e-07, 0.809, 0.5878, -1.843e-07, 0.809, 0.5878, -1.843e-07, 0.809, 0.5878, -1.843e-07, 0.809, 0.5878, -1.843e-07, 0.809, 0.5878, -1.843e-07, 0.809, 0.5878, -1.843e-07, 0.809, 0.5878, -5.224e-08, 0.06908, -0.9976, -5.224e-08, 0.06908, -0.9976, -5.224e-08, 0.06908, -0.9976, -5.224e-08, 0.06908, -0.9976, -5.224e-08, 0.06908, -0.9976, 0.02824, 0.8317, 0.5544, 0.02824, 0.8317, 0.5544, 0.02824, 0.8317, 0.5544, 0.02824, 0.8317, 0.5544, -0.9939, -0.03792, -0.104, -0.9939, -0.03792, -0.104, -0.9939, -0.03792, -0.104, -0.9939, -0.03792, -0.104, 0.4965, 0.0, 0.868, 0.4965, 0.0, 0.868, 0.4965, 0.0, 0.868, 0.4965, 0.0, 0.868, 0.0, 1.0, -0.005183, 0.0, 1.0, -0.005183, 0.0, 1.0, -0.005183, 0.0, 1.0, -0.005183, 0.2223, 0.1518, 0.9631, 0.2223, 0.1518, 0.9631, 0.2223, 0.1518, 0.9631, 0.2223, 0.1518, 0.9631, 4.168e-08, 0.06251, -0.998, 4.168e-08, 0.06251, -0.998, 4.168e-08, 0.06251, -0.998, 4.168e-08, 0.06251, -0.998, 4.168e-08, 0.06251, -0.998, 4.168e-08, 0.06251, -0.998, 4.168e-08, 0.06251, -0.998, 4.168e-08, 0.06251, -0.998, 4.168e-08, 0.06251, -0.998, 4.168e-08, 0.06251, -0.998, 4.168e-08, 0.06251, -0.998, 4.168e-08, 0.06251, -0.998, 4.168e-08, 0.06251, -0.998, 4.168e-08, 0.06251, -0.998, 3.134e-07, 0.9618, 0.2738, 3.134e-07, 0.9618, 0.2738, 3.134e-07, 0.9618, 0.2738, 3.134e-07, 0.9618, 0.2738, 0.0, -0.8731, -0.4875, 0.0, -0.8731, -0.4875, 0.0, -0.8731, -0.4875, 0.0, -0.8731, -0.4875, 1.636e-09, 0.0, -1.0, 1.636e-09, 0.0, -1.0, 1.636e-09, 0.0, -1.0, 1.636e-09, 0.0, -1.0, 1.636e-09, 0.0, -1.0, 1.636e-09, 0.0, -1.0, 3.279e-07, 1.0, 4.946e-07, 3.279e-07, 1.0, 4.946e-07, 3.279e-07, 1.0, 4.946e-07, 3.279e-07, 1.0, 4.946e-07, 0.0, 0.01053, 0.9999, 0.0, 0.01053, 0.9999, 0.0, 0.01053, 0.9999, 0.0, 0.01053, 0.9999, 0.2431, 0.9348, 0.2591, 0.2431, 0.9348, 0.2591, 0.2431, 0.9348, 0.2591, 0.2431, 0.9348, 0.2591, -0.2659, 0.3494, 0.8985, -0.2659, 0.3494, 0.8985, -0.2659, 0.3494, 0.8985, -0.2659, 0.3494, 0.8985, 2.893e-07, 0.809, 0.5878, 2.893e-07, 0.809, 0.5878, 2.893e-07, 0.809, 0.5878, 2.893e-07, 0.809, 0.5878, 2.893e-07, 0.809, 0.5878, 2.893e-07, 0.809, 0.5878, 2.893e-07, 0.809, 0.5878, 2.893e-07, 0.809, 0.5878, 2.893e-07, 0.809, 0.5878, 2.893e-07, 0.809, 0.5878, -4.834e-07, 0.0, -1.0, -4.834e-07, 0.0, -1.0, -4.834e-07, 0.0, -1.0, -4.834e-07, 0.0, -1.0, -4.834e-07, 0.0, -1.0, 2.202e-07, 0.2524, 0.9676, 2.202e-07, 0.2524, 0.9676, 2.202e-07, 0.2524, 0.9676, 2.202e-07, 0.2524, 0.9676, 5.767e-08, 0.01889, -0.9998, 5.767e-08, 0.01889, -0.9998, 5.767e-08, 0.01889, -0.9998, 5.767e-08, 0.01889, -0.9998, 5.767e-08, 0.01889, -0.9998, 5.767e-08, 0.01889, -0.9998, 5.767e-08, 0.01889, -0.9998, 5.767e-08, 0.01889, -0.9998, -1.0, 7.232e-07, -6.719e-09, -1.0, 7.232e-07, -6.719e-09, -1.0, 7.232e-07, -6.719e-09, -1.0, 7.232e-07, -6.719e-09, -1.0, -1.076e-06, -6.661e-07, -1.0, -1.076e-06, -6.661e-07, -1.0, -1.076e-06, -6.661e-07, -1.0, -1.076e-06, -6.661e-07, -1.0, -1.076e-06, -6.661e-07, 1.0, -4.477e-08, 0.0, 1.0, -4.477e-08, 0.0, 1.0, -4.477e-08, 0.0, 1.0, -4.477e-08, 0.0, 1.0, -4.477e-08, 0.0, 0.0, -1.0, 0.0, 0.0, -1.0, 0.0, 0.0, -1.0, 0.0, 0.0, -1.0, 0.0, 0.0, 1.0, 7.437e-08, 0.0, 1.0, 7.437e-08, 0.0, 1.0, 7.437e-08, 0.0, 1.0, 7.437e-08, 0.0, 1.0, 7.437e-08, 0.0, 1.0, 7.437e-08, -1.0, -4.974e-08, 0.0, -1.0, -4.974e-08, 0.0, -1.0, -4.974e-08, 0.0, -1.0, -4.974e-08, 0.0, -1.0, -4.974e-08, 0.0, -1.0, 0.0, 0.0, -1.0, 0.0, 0.0, -1.0, 0.0, 0.0, -1.0, 0.0, 0.0, 0.0, -1.0, 0.0, 0.0, -1.0, 0.0, 0.0, -1.0, 0.0, 0.0, -1.0, 0.0, 0.0, 0.0, 1.0, 0.0, 0.0, 1.0, 0.0, 0.0, 1.0, 0.0, 0.0, 1.0, 0.0, 1.0, 0.0, 0.0, 1.0, 0.0, 0.0, 1.0, 0.0, 0.0, 1.0, 0.0, 0.0, 0.0, -1.0, 0.0, 0.0, -1.0, 0.0, 0.0, -1.0, 0.0, 0.0, -1.0, 1.0, 0.0, 0.0, 1.0, 0.0, 0.0, 1.0, 0.0, 0.0, 1.0, 0.0, 0.0, 0.0, 1.0, 0.0, 0.0, 1.0, 0.0, 0.0, 1.0, 0.0, 0.0, 1.0, 0.0, 0.0, 1.0, 0.0, 0.0, 1.0, 0.0, 0.0, 1.0, 0.0, 0.0, 1.0, 0.0, 1.0, 0.0, 0.0, 1.0, 0.0, 0.0, 1.0, 0.0, 0.0, 1.0, 0.0, 0.0, 0.0, 1.0, 0.0, 0.0, 1.0, 0.0, 0.0, 1.0, 0.0, 0.0, 1.0, 0.0, 0.0, 0.0, -1.0, 0.0, 0.0, -1.0, 0.0, 0.0, -1.0, 0.0, 0.0, -1.0, 0.0, 0.0, 1.0, 0.0, 0.0, 1.0, 0.0, 0.0, 1.0, 0.0, 0.0, 1.0, 0.0, 1.0, 0.0, 0.0, 1.0, 0.0, 0.0, 1.0, 0.0, 0.0, 1.0, 0.0, -1.0, 0.0, 0.0, -1.0, 0.0, 0.0, -1.0, 0.0, 0.0, -1.0, 0.0, 0.0, -1.0, 0.0, 0.0, -1.0, 0.0, 0.0, -1.0, 0.0, 0.0, -1.0, 0.0, 0.0, 0.0, -1.0, 0.0, 0.0, -1.0, 0.0, 0.0, -1.0, 0.0, 0.0, -1.0, 0.0, 0.0, 0.0, 1.0, 0.0, 0.0, 1.0, 0.0, 0.0, 1.0, 0.0, 0.0, 1.0, 0.0, 1.0, 0.0, 0.0, 1.0, 0.0, 0.0, 1.0, 0.0, 0.0, 1.0, 0.0, 0.0, 0.0, -1.0, 0.0, 0.0, -1.0, 0.0, 0.0, -1.0, 0.0, 0.0, -1.0, 1.0, 0.0, 0.0, 1.0, 0.0, 0.0, 1.0, 0.0, 0.0, 1.0, 0.0, 0.0, 0.0, 1.0, 0.0, 0.0, 1.0, 0.0, 0.0, 1.0, 0.0, 0.0, 1.0, 0.0, 0.0, 1.0, 0.0, 0.0, 1.0, 0.0, 0.0, 1.0, 0.0, 0.0, 1.0, 0.0, 1.0, 0.0, 0.0, 1.0, 0.0, 0.0, 1.0, 0.0, 0.0, 1.0, 0.0, 0.0, 0.0, 1.0, 0.0, 0.0, 1.0, 0.0, 0.0, 1.0, 0.0, 0.0, 1.0, 0.0, 0.0, 0.0, -1.0, 0.0, 0.0, -1.0, 0.0, 0.0, -1.0, 0.0, 0.0, -1.0, 0.0, 0.0, 1.0, 0.0, 0.0, 1.0, 0.0, 0.0, 1.0, 0.0, 0.0, 1.0, 0.0, 1.0, 0.0, 0.0, 1.0, 0.0, 0.0, 1.0, 0.0, 0.0, 1.0, 0.0, -1.0, 0.0, 0.0, -1.0, 0.0, 0.0, -1.0, 0.0, 0.0, -1.0, 0.0, 0.0, -1.185e-06, 0.9986, -0.05368, -1.185e-06, 0.9986, -0.05368, -1.185e-06, 0.9986, -0.05368, -1.185e-06, 0.9986, -0.05368, -1.185e-06, 0.9986, -0.05368, -1.185e-06, 0.9986, -0.05368, -1.185e-06, 0.9986, -0.05368, -1.185e-06, 0.9986, -0.05368, -1.185e-06, 0.9986, -0.05368, -1.185e-06, 0.9986, -0.05368, -1.185e-06, 0.9986, -0.05368, -1.185e-06, 0.9986, -0.05368, -1.185e-06, 0.9986, -0.05368, -1.185e-06, 0.9986, -0.05368, -1.185e-06, 0.9986, -0.05368, 1.445e-06, 0.9986, -0.05369, 1.445e-06, 0.9986, -0.05369, 1.445e-06, 0.9986, -0.05369, 1.445e-06, 0.9986, -0.05369, 1.445e-06, 0.9986, -0.05369, 1.445e-06, 0.9986, -0.05369, 1.445e-06, 0.9986, -0.05369, 1.445e-06, 0.9986, -0.05369, 1.445e-06, 0.9986, -0.05369, 1.445e-06, 0.9986, -0.05369, 1.445e-06, 0.9986, -0.05369, 1.445e-06, 0.9986, -0.05369, 1.445e-06, 0.9986, -0.05369, -0.8575, -0.02642, -0.5138, -0.8575, -0.02642, -0.5138, -0.8575, -0.02642, -0.5138, -0.8575, -0.02642, -0.5138, -0.03287, -0.999, 0.03162, -0.03287, -0.999, 0.03162, -0.03287, -0.999, 0.03162, -0.03287, -0.999, 0.03162, -0.8575, -0.02642, -0.5138, -0.8575, -0.02642, -0.5138, -0.8575, -0.02642, -0.5138, -0.8575, -0.02642, -0.5138, 0.116, 0.9932, -0.0103, 0.116, 0.9932, -0.0103, 0.116, 0.9932, -0.0103, 0.116, 0.9932, -0.0103, -0.07554, -0.05121, -0.9958, -0.07554, -0.05121, -0.9958, -0.07554, -0.05121, -0.9958, -0.07554, -0.05121, -0.9958, -0.03287, -0.999, 0.03163, -0.03287, -0.999, 0.03163, -0.03287, -0.999, 0.03163, -0.03287, -0.999, 0.03163, -0.1065, -0.9696, 0.2204, -0.1065, -0.9696, 0.2204, -0.1065, -0.9696, 0.2204, -0.1065, -0.9696, 0.2204, 0.8575, 0.01882, 0.5142, 0.8575, 0.01882, 0.5142, 0.8575, 0.01882, 0.5142, 0.8575, 0.01882, 0.5142, -0.8575, -0.02642, -0.5138, -0.8575, -0.02642, -0.5138, -0.8575, -0.02642, -0.5138, -0.8575, -0.02642, -0.5138, 0.1056, 0.9943, -0.014, 0.1056, 0.9943, -0.014, 0.1056, 0.9943, -0.014, 0.1056, 0.9943, -0.014, -0.07554, -0.05121, -0.9958, -0.07554, -0.05121, -0.9958, -0.07554, -0.05121, -0.9958, -0.07554, -0.05121, -0.9958, -0.03287, -0.999, 0.03163, -0.03287, -0.999, 0.03163, -0.03287, -0.999, 0.03163, -0.03287, -0.999, 0.03163, 0.8575, 0.01882, 0.5142, 0.8575, 0.01882, 0.5142, 0.8575, 0.01882, 0.5142, 0.8575, 0.01882, 0.5142, -0.1065, -0.9696, 0.2204, -0.1065, -0.9696, 0.2204, -0.1065, -0.9696, 0.2204, -0.1065, -0.9696, 0.2204, 0.07375, 0.03649, 0.9966, 0.07375, 0.03649, 0.9966, 0.07375, 0.03649, 0.9966, 0.07375, 0.03649, 0.9966, -0.1157, -0.9932, 0.01145, -0.1157, -0.9932, 0.01145, -0.1157, -0.9932, 0.01145, -0.1157, -0.9932, 0.01145, -1.0, -1.294e-07, 0.0, -1.0, -1.294e-07, 0.0, -1.0, -1.294e-07, 0.0, -1.0, -1.294e-07, 0.0, 0.09969, 0.9949, -0.01612, 0.09969, 0.9949, -0.01612, 0.09969, 0.9949, -0.01612, 0.09969, 0.9949, -0.01612, 0.1143, 0.9925, -0.04363, 0.1143, 0.9925, -0.04363, 0.1143, 0.9925, -0.04363, 0.1143, 0.9925, -0.04363, 0.07554, -0.05121, -0.9958, 0.07554, -0.05121, -0.9958, 0.07554, -0.05121, -0.9958, 0.07554, -0.05121, -0.9958, -0.03248, -0.9982, 0.05132, -0.03248, -0.9982, 0.05132, -0.03248, -0.9982, 0.05132, -0.03248, -0.9982, 0.05132, 0.8575, 0.01882, 0.5142, 0.8575, 0.01882, 0.5142, 0.8575, 0.01882, 0.5142, 0.8575, 0.01882, 0.5142, -0.8575, -0.0174, -0.5142, -0.8575, -0.0174, -0.5142, -0.8575, -0.0174, -0.5142, -0.8575, -0.0174, -0.5142, 0.1065, -0.9696, 0.2204, 0.1065, -0.9696, 0.2204, 0.1065, -0.9696, 0.2204, 0.1065, -0.9696, 0.2204, 0.07375, 0.03649, 0.9966, 0.07375, 0.03649, 0.9966, 0.07375, 0.03649, 0.9966, 0.07375, 0.03649, 0.9966, -0.02922, -0.03378, -0.999, -0.02922, -0.03378, -0.999, -0.02922, -0.03378, -0.999, -0.02922, -0.03378, -0.999, -1.0, -1.294e-07, 0.0, -1.0, -1.294e-07, 0.0, -1.0, -1.294e-07, 0.0, -1.0, -1.294e-07, 0.0, 0.09702, 0.994, -0.05112, 0.09702, 0.994, -0.05112, 0.09702, 0.994, -0.05112, 0.09702, 0.994, -0.05112, 0.105, 0.9935, -0.04429, 0.105, 0.9935, -0.04429, 0.105, 0.9935, -0.04429, 0.105, 0.9935, -0.04429, -0.1143, 0.9925, -0.04363, -0.1143, 0.9925, -0.04363, -0.1143, 0.9925, -0.04363, -0.1143, 0.9925, -0.04363, 0.07554, -0.05121, -0.9958, 0.07554, -0.05121, -0.9958, 0.07554, -0.05121, -0.9958, 0.07554, -0.05121, -0.9958, -0.03248, -0.9982, 0.05134, -0.03248, -0.9982, 0.05134, -0.03248, -0.9982, 0.05134, -0.03248, -0.9982, 0.05134, 1.0, 0.0, 0.0, 1.0, 0.0, 0.0, 1.0, 0.0, 0.0, 1.0, 0.0, 0.0, -0.09969, -0.9949, 0.01612, -0.09969, -0.9949, 0.01612, -0.09969, -0.9949, 0.01612, -0.09969, -0.9949, 0.01612, 0.01414, 0.0338, 0.9993, 0.01414, 0.0338, 0.9993, 0.01414, 0.0338, 0.9993, 0.01414, 0.0338, 0.9993, -0.1058, -0.9943, 0.01562, -0.1058, -0.9943, 0.01562, -0.1058, -0.9943, 0.01562, -0.1058, -0.9943, 0.01562, 0.1065, -0.9696, 0.2204, 0.1065, -0.9696, 0.2204, 0.1065, -0.9696, 0.2204, 0.1065, -0.9696, 0.2204, -0.07375, 0.03649, 0.9966, -0.07375, 0.03649, 0.9966, -0.07375, 0.03649, 0.9966, -0.07375, 0.03649, 0.9966, -0.1151, -0.9924, 0.04444, -0.1151, -0.9924, 0.04444, -0.1151, -0.9924, 0.04444, -0.1151, -0.9924, 0.04444, 0.767, 0.02169, 0.6413, 0.767, 0.02169, 0.6413, 0.767, 0.02169, 0.6413, 0.767, 0.02169, 0.6413, -1.0, 1.94e-07, 0.0, -1.0, 1.94e-07, 0.0, -1.0, 1.94e-07, 0.0, -1.0, 1.94e-07, 0.0, 0.09702, 0.994, -0.05111, 0.09702, 0.994, -0.05111, 0.09702, 0.994, -0.05111, 0.09702, 0.994, -0.05111, 0.09702, 0.994, -0.05112, 0.09702, 0.994, -0.05112, 0.09702, 0.994, -0.05112, 0.09702, 0.994, -0.05112, 0.09953, 0.994, -0.04467, 0.09953, 0.994, -0.04467, 0.09953, 0.994, -0.04467, 0.09953, 0.994, -0.04467, -0.116, 0.9932, -0.0103, -0.116, 0.9932, -0.0103, -0.116, 0.9932, -0.0103, -0.116, 0.9932, -0.0103, 0.8575, -0.02642, -0.5138, 0.8575, -0.02642, -0.5138, 0.8575, -0.02642, -0.5138, 0.8575, -0.02642, -0.5138, -0.03248, -0.9982, 0.05133, -0.03248, -0.9982, 0.05133, -0.03248, -0.9982, 0.05133, -0.03248, -0.9982, 0.05133, 1.0, 0.0, 0.0, 1.0, 0.0, 0.0, 1.0, 0.0, 0.0, 1.0, 0.0, 0.0, -0.09702, -0.994, 0.05112, -0.09702, -0.994, 0.05112, -0.09702, -0.994, 0.05112, -0.09702, -0.994, 0.05112, 0.03287, -0.999, 0.03162, 0.03287, -0.999, 0.03162, 0.03287, -0.999, 0.03162, 0.03287, -0.999, 0.03162, -0.07375, 0.03649, 0.9966, -0.07375, 0.03649, 0.9966, -0.07375, 0.03649, 0.9966, -0.07375, 0.03649, 0.9966, 0.1151, -0.9924, 0.04444, 0.1151, -0.9924, 0.04444, 0.1151, -0.9924, 0.04444, 0.1151, -0.9924, 0.04444, 0.01537, -0.04904, -0.9987, 0.01537, -0.04904, -0.9987, 0.01537, -0.04904, -0.9987, 0.01537, -0.04904, -0.9987, -0.06049, 0.05126, 0.9969, -0.06049, 0.05126, 0.9969, -0.06049, 0.05126, 0.9969, -0.06049, 0.05126, 0.9969, 0.09702, 0.994, -0.05112, 0.09702, 0.994, -0.05112, 0.09702, 0.994, -0.05112, 0.09702, 0.994, -0.05112, 0.09702, 0.994, -0.05112, 0.09702, 0.994, -0.05112, 0.09702, 0.994, -0.05112, 0.09702, 0.994, -0.05112, -0.09702, 0.994, -0.05112, -0.09702, 0.994, -0.05112, -0.09702, 0.994, -0.05112, -0.09702, 0.994, -0.05112, -0.105, 0.9935, -0.04429, -0.105, 0.9935, -0.04429, -0.105, 0.9935, -0.04429, -0.105, 0.9935, -0.04429, 0.8575, -0.02642, -0.5138, 0.8575, -0.02642, -0.5138, 0.8575, -0.02642, -0.5138, 0.8575, -0.02642, -0.5138, -0.08461, -0.9879, -0.1296, -0.08461, -0.9879, -0.1296, -0.08461, -0.9879, -0.1296, -0.08461, -0.9879, -0.1296, 1.0, 0.0, 0.0, 1.0, 0.0, 0.0, 1.0, 0.0, 0.0, 1.0, 0.0, 0.0, -1.0, 0.0, 0.0, -1.0, 0.0, 0.0, -1.0, 0.0, 0.0, -1.0, 0.0, 0.0, -0.09702, -0.994, 0.05112, -0.09702, -0.994, 0.05112, -0.09702, -0.994, 0.05112, -0.09702, -0.994, 0.05112, 0.01686, -0.03379, -0.9993, 0.01686, -0.03379, -0.9993, 0.01686, -0.03379, -0.9993, 0.01686, -0.03379, -0.9993, -0.09953, -0.994, 0.04467, -0.09953, -0.994, 0.04467, -0.09953, -0.994, 0.04467, -0.09953, -0.994, 0.04467, 0.03287, -0.999, 0.03163, 0.03287, -0.999, 0.03163, 0.03287, -0.999, 0.03163, 0.03287, -0.999, 0.03163, -0.8575, 0.01882, 0.5142, -0.8575, 0.01882, 0.5142, -0.8575, 0.01882, 0.5142, -0.8575, 0.01882, 0.5142, 0.1157, -0.9932, 0.01145, 0.1157, -0.9932, 0.01145, 0.1157, -0.9932, 0.01145, 0.1157, -0.9932, 0.01145, 0.9213, 0.01908, 0.3884, 0.9213, 0.01908, 0.3884, 0.9213, 0.01908, 0.3884, 0.9213, 0.01908, 0.3884, -0.0605, 0.05126, 0.9969, -0.0605, 0.05126, 0.9969, -0.0605, 0.05126, 0.9969, -0.0605, 0.05126, 0.9969, 0.09702, 0.994, -0.05111, 0.09702, 0.994, -0.05111, 0.09702, 0.994, -0.05111, 0.09702, 0.994, -0.05111, -0.09702, 0.994, -0.05112, -0.09702, 0.994, -0.05112, -0.09702, 0.994, -0.05112, -0.09702, 0.994, -0.05112, -0.09702, 0.994, -0.05112, -0.09702, 0.994, -0.05112, -0.09702, 0.994, -0.05112, -0.09702, 0.994, -0.05112, -0.09953, 0.994, -0.04467, -0.09953, 0.994, -0.04467, -0.09953, 0.994, -0.04467, -0.09953, 0.994, -0.04467, -0.1056, 0.9943, -0.014, -0.1056, 0.9943, -0.014, -0.1056, 0.9943, -0.014, -0.1056, 0.9943, -0.014, 0.8575, -0.02642, -0.5138, 0.8575, -0.02642, -0.5138, 0.8575, -0.02642, -0.5138, 0.8575, -0.02642, -0.5138, -0.08462, -0.988, -0.1296, -0.08462, -0.988, -0.1296, -0.08462, -0.988, -0.1296, -0.08462, -0.988, -0.1296, 0.06192, -0.03652, -0.9974, 0.06192, -0.03652, -0.9974, 0.06192, -0.03652, -0.9974, 0.06192, -0.03652, -0.9974, -0.09702, -0.994, 0.05112, -0.09702, -0.994, 0.05112, -0.09702, -0.994, 0.05112, -0.09702, -0.994, 0.05112, -0.03049, 0.03379, 0.999, -0.03049, 0.03379, 0.999, -0.03049, 0.03379, 0.999, -0.03049, 0.03379, 0.999, -0.09702, -0.994, 0.05113, -0.09702, -0.994, 0.05113, -0.09702, -0.994, 0.05113, -0.09702, -0.994, 0.05113, 0.09702, -0.994, 0.05112, 0.09702, -0.994, 0.05112, 0.09702, -0.994, 0.05112, 0.09702, -0.994, 0.05112, 0.04522, -0.049, -0.9978, 0.04522, -0.049, -0.9978, 0.04522, -0.049, -0.9978, 0.04522, -0.049, -0.9978, 0.9213, -0.01314, -0.3885, 0.9213, -0.01314, -0.3885, 0.9213, -0.01314, -0.3885, 0.9213, -0.01314, -0.3885, 0.03287, -0.999, 0.03163, 0.03287, -0.999, 0.03163, 0.03287, -0.999, 0.03163, 0.03287, -0.999, 0.03163, -0.8575, 0.01882, 0.5142, -0.8575, 0.01882, 0.5142, -0.8575, 0.01882, 0.5142, -0.8575, 0.01882, 0.5142, 0.02922, -0.03379, -0.999, 0.02922, -0.03379, -0.999, 0.02922, -0.03379, -0.999, 0.02922, -0.03379, -0.999, -0.767, 0.02169, 0.6413, -0.767, 0.02169, 0.6413, -0.767, 0.02169, 0.6413, -0.767, 0.02169, 0.6413, 0.09953, -0.994, 0.04467, 0.09953, -0.994, 0.04467, 0.09953, -0.994, 0.04467, 0.09953, -0.994, 0.04467, 0.0605, 0.05126, 0.9969, 0.0605, 0.05126, 0.9969, 0.0605, 0.05126, 0.9969, 0.0605, 0.05126, 0.9969, -0.09702, 0.994, -0.05111, -0.09702, 0.994, -0.05111, -0.09702, 0.994, -0.05111, -0.09702, 0.994, -0.05111, -0.09702, 0.994, -0.05111, -0.09702, 0.994, -0.05111, -0.09702, 0.994, -0.05111, -0.09702, 0.994, -0.05111, 1.0, -1.294e-07, 0.0, 1.0, -1.294e-07, 0.0, 1.0, -1.294e-07, 0.0, 1.0, -1.294e-07, 0.0, -0.09969, 0.9949, -0.01612, -0.09969, 0.9949, -0.01612, -0.09969, 0.9949, -0.01612, -0.09969, 0.9949, -0.01612, 0.08462, -0.988, -0.1296, 0.08462, -0.988, -0.1296, 0.08462, -0.988, -0.1296, 0.08462, -0.988, -0.1296, 0.06192, -0.03652, -0.9974, 0.06192, -0.03652, -0.9974, 0.06192, -0.03652, -0.9974, 0.06192, -0.03652, -0.9974, -0.09702, -0.994, 0.05112, -0.09702, -0.994, 0.05112, -0.09702, -0.994, 0.05112, -0.09702, -0.994, 0.05112, 0.09702, -0.994, 0.05112, 0.09702, -0.994, 0.05112, 0.09702, -0.994, 0.05112, 0.09702, -0.994, 0.05112, -0.03597, 0.04902, 0.9981, -0.03597, 0.04902, 0.9981, -0.03597, 0.04902, 0.9981, -0.03597, 0.04902, 0.9981, 0.03248, -0.9982, 0.05132, 0.03248, -0.9982, 0.05132, 0.03248, -0.9982, 0.05132, 0.03248, -0.9982, 0.05132, -0.8575, 0.01882, 0.5142, -0.8575, 0.01882, 0.5142, -0.8575, 0.01882, 0.5142, -0.8575, 0.01882, 0.5142, 0.8575, -0.0174, -0.5142, 0.8575, -0.0174, -0.5142, 0.8575, -0.0174, -0.5142, 0.8575, -0.0174, -0.5142, 0.1058, -0.9943, 0.01562, 0.1058, -0.9943, 0.01562, 0.1058, -0.9943, 0.01562, 0.1058, -0.9943, 0.01562, -0.01414, 0.0338, 0.9993, -0.01414, 0.0338, 0.9993, -0.01414, 0.0338, 0.9993, -0.01414, 0.0338, 0.9993, 0.06049, 0.05126, 0.9969, 0.06049, 0.05126, 0.9969, 0.06049, 0.05126, 0.9969, 0.06049, 0.05126, 0.9969, -0.09702, 0.994, -0.05112, -0.09702, 0.994, -0.05112, -0.09702, 0.994, -0.05112, -0.09702, 0.994, -0.05112, 1.0, -1.294e-07, 0.0, 1.0, -1.294e-07, 0.0, 1.0, -1.294e-07, 0.0, 1.0, -1.294e-07, 0.0, 0.08461, -0.9879, -0.1296, 0.08461, -0.9879, -0.1296, 0.08461, -0.9879, -0.1296, 0.08461, -0.9879, -0.1296, -0.06192, -0.03652, -0.9974, -0.06192, -0.03652, -0.9974, -0.06192, -0.03652, -0.9974, -0.06192, -0.03652, -0.9974, 0.09702, -0.994, 0.05112, 0.09702, -0.994, 0.05112, 0.09702, -0.994, 0.05112, 0.09702, -0.994, 0.05112, -1.0, 0.0, 0.0, -1.0, 0.0, 0.0, -1.0, 0.0, 0.0, -1.0, 0.0, 0.0, -0.01686, -0.03379, -0.9993, -0.01686, -0.03379, -0.9993, -0.01686, -0.03379, -0.9993, -0.01686, -0.03379, -0.9993, -0.9213, -0.01314, -0.3885, -0.9213, -0.01314, -0.3885, -0.9213, -0.01314, -0.3885, -0.9213, -0.01314, -0.3885, 0.03248, -0.9982, 0.05134, 0.03248, -0.9982, 0.05134, 0.03248, -0.9982, 0.05134, 0.03248, -0.9982, 0.05134, 0.09969, -0.9949, 0.01612, 0.09969, -0.9949, 0.01612, 0.09969, -0.9949, 0.01612, 0.09969, -0.9949, 0.01612, 1.0, 1.94e-07, 0.0, 1.0, 1.94e-07, 0.0, 1.0, 1.94e-07, 0.0, 1.0, 1.94e-07, 0.0, 0.03248, -0.9982, 0.05133, 0.03248, -0.9982, 0.05133, 0.03248, -0.9982, 0.05133, 0.03248, -0.9982, 0.05133, -0.06192, -0.03652, -0.9974, -0.06192, -0.03652, -0.9974, -0.06192, -0.03652, -0.9974, -0.06192, -0.03652, -0.9974, 0.09702, -0.994, 0.05112, 0.09702, -0.994, 0.05112, 0.09702, -0.994, 0.05112, 0.09702, -0.994, 0.05112, -1.0, 0.0, 0.0, -1.0, 0.0, 0.0, -1.0, 0.0, 0.0, -1.0, 0.0, 0.0, 1.0, 0.0, 0.0, 1.0, 0.0, 0.0, 1.0, 0.0, 0.0, 1.0, 0.0, 0.0, 0.09702, -0.994, 0.05113, 0.09702, -0.994, 0.05113, 0.09702, -0.994, 0.05113, 0.09702, -0.994, 0.05113, 0.03049, 0.03379, 0.999, 0.03049, 0.03379, 0.999, 0.03049, 0.03379, 0.999, 0.03049, 0.03379, 0.999, -1.0, 7.111e-06, 0.0, -1.0, 7.111e-06, 0.0, -1.0, 7.111e-06, 0.0, -1.0, 7.111e-06, 0.0, 0.0, 0.3426, 0.9395, 0.0, 0.3426, 0.9395, 0.0, 0.3426, 0.9395, -0.104, -0.9935, 0.04649, -0.104, -0.9935, 0.04649, -0.104, -0.9935, 0.04649, -0.104, -0.9935, 0.04649, 0.104, -0.9935, 0.04649, 0.104, -0.9935, 0.04649, 0.104, -0.9935, 0.04649, 0.104, -0.9935, 0.04649, -0.09702, -0.994, 0.05112, -0.09702, -0.994, 0.05112, -0.09702, -0.994, 0.05112, -0.09702, -0.994, 0.05112, 0.09702, -0.994, 0.05112, 0.09702, -0.994, 0.05112, 0.09702, -0.994, 0.05112, 0.09702, -0.994, 0.05112, 0.7674, -0.03145, -0.6404, 0.7674, -0.03145, -0.6404, 0.7674, -0.03145, -0.6404, 0.7674, -0.03145, -0.6404, -0.01538, -0.04904, -0.9987, -0.01538, -0.04904, -0.9987, -0.01538, -0.04904, -0.9987, -0.01538, -0.04904, -0.9987, -0.04522, -0.049, -0.9978, -0.04522, -0.049, -0.9978, -0.04522, -0.049, -0.9978, -0.04522, -0.049, -0.9978, -0.9213, 0.01908, 0.3884, -0.9213, 0.01908, 0.3884, -0.9213, 0.01908, 0.3884, -0.9213, 0.01908, 0.3884, -0.01571, 0.04904, 0.9987, -0.01571, 0.04904, 0.9987, -0.01571, 0.04904, 0.9987, -0.01571, 0.04904, 0.9987, 0.01571, 0.04904, 0.9987, 0.01571, 0.04904, 0.9987, 0.01571, 0.04904, 0.9987, 0.01571, 0.04904, 0.9987, 0.03597, 0.04902, 0.9981, 0.03597, 0.04902, 0.9981, 0.03597, 0.04902, 0.9981, 0.03597, 0.04902, 0.9981, -0.7674, -0.03145, -0.6404, -0.7674, -0.03145, -0.6404, -0.7674, -0.03145, -0.6404, -0.7674, -0.03145, -0.6404])] * 3)])

# ---- objects
ob_hemi = bpy.data.objects.new('Hemi', light_hemi)
ob_cube = bpy.data.objects.new('Cube', me_cube)

# ---- transforms, parenting, visibility, modifiers, constraints
ob_hemi.location = (0.0, 0.0, 0.0)
ob_hemi.lineart.crease_threshold = 0.0
ob_cube.location = (0.0, -0.1568, 0.879)
ob_cube.lock_rotations_4d = False
ob_cube.empty_display_type = 'ARROWS'
ob_cube.lineart.crease_threshold = 0.0

# ---- collection membership
col_collection_1.objects.link(ob_hemi)
col_collection_1.objects.link(ob_cube)

# ---- scene / render settings (as saved in the file)
scene.frame_start = 1; scene.frame_end = 250; scene.frame_set(1)
scene.render.engine = 'BLENDER_EEVEE_NEXT'
scene.render.resolution_percentage = 50
scene.render.dither_intensity = 0.0
scene.cycles.use_denoising = False
scene.cycles.samples = 128
scene.cycles.sampling_pattern = 'TABULATED_SOBOL'
scene.cycles.light_sampling_threshold = 0.0
scene.cycles.use_adaptive_sampling = False
scene.cycles.use_light_tree = False
scene.cycles.blur_glossy = 0.0
scene.cycles.sample_clamp_indirect = 0.0
scene.view_settings.view_transform = 'Standard'
bpy.context.view_layer.update()

# ---- added for rendering (the .blend has no active camera): camera
cam_auto = bpy.data.cameras.new('AutoCamera')
cam_auto.lens = 50.0
cam_auto.sensor_width = 36.0
cam_auto.clip_end = 1000.0
ob_auto_camera = bpy.data.objects.new('AutoCamera', cam_auto)
scene.collection.objects.link(ob_auto_camera)
ob_auto_camera.location = (6.22796, -7.53667, 5.99046)
ob_auto_camera.rotation_euler = (1.09748, -7.21219e-08, 0.694738)
scene.camera = ob_auto_camera
bpy.context.view_layer.update()
